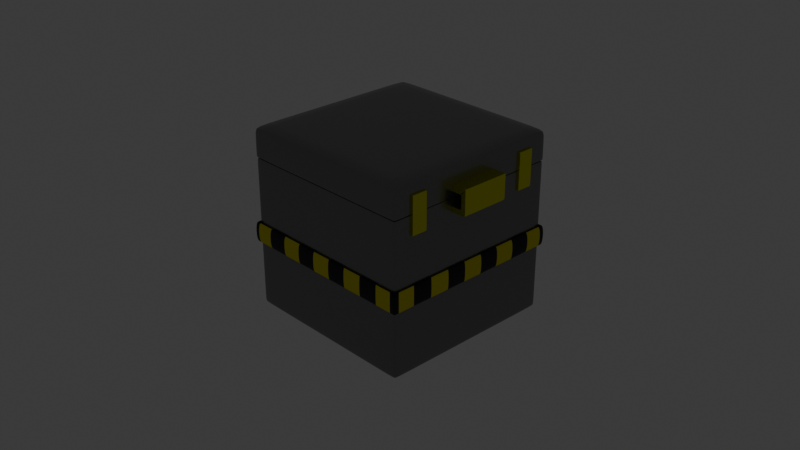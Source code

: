 # Source: scatola.blend  (saved by Blender 4.0.36; exported with 4.5.12 LTS)
import bpy
from mathutils import Matrix  # noqa: F401  (used for matrix-valued properties, if any)

bpy.ops.wm.read_factory_settings(use_empty=True)
scene = bpy.context.scene
scene.name = 'Scene'

# ---- collections
col_roba = bpy.data.collections.new('roba'); scene.collection.children.link(col_roba)
col_low = bpy.data.collections.new('_low'); scene.collection.children.link(col_low)
col_high = bpy.data.collections.new('_high'); scene.collection.children.link(col_high)

# ---- materials (node trees are filled in below, after node groups)
mat_material_001 = bpy.data.materials.new('Material.001')
mat_material_001.use_transparent_shadow = False
mat_material = bpy.data.materials.new('Material')
mat_material.use_transparent_shadow = False
mat_material_002 = bpy.data.materials.new('Material.002')
mat_material_002.use_transparent_shadow = False
mat_material_003 = bpy.data.materials.new('Material.003')
mat_material_003.use_transparent_shadow = False

# ---- node groups
ng_auto_smooth = bpy.data.node_groups.new('Auto Smooth', 'GeometryNodeTree')
_s = ng_auto_smooth.interface.new_socket(name='Geometry', in_out='OUTPUT', socket_type='NodeSocketGeometry')
_s = ng_auto_smooth.interface.new_socket(name='Geometry', in_out='INPUT', socket_type='NodeSocketGeometry')
_s = ng_auto_smooth.interface.new_socket(name='Angle', in_out='INPUT', socket_type='NodeSocketFloat')
_s.subtype = 'ANGLE'
_s.min_value = 0.0
_s.max_value = 3.142
ng_auto_smooth.is_modifier = True
_N = ng_auto_smooth.nodes; _L = ng_auto_smooth.links
n0 = _N.new('NodeGroupOutput'); n0.name = 'Group Output'; n0.location = (480, -100)
n1 = _N.new('NodeGroupInput'); n1.name = 'Group Input'; n1.location = (-420, -300)
n2 = _N.new('NodeGroupInput'); n2.name = 'Group Input.001'; n2.location = (-60, -100)
n3 = _N.new('GeometryNodeSetShadeSmooth'); n3.name = 'Set Shade Smooth'; n3.location = (120, -100)
n3.domain = 'EDGE'
n4 = _N.new('GeometryNodeSetShadeSmooth'); n4.name = 'Set Shade Smooth.001'; n4.location = (300, -100)
n5 = _N.new('GeometryNodeInputMeshEdgeAngle'); n5.name = 'Edge Angle'; n5.location = (-420, -220)
n6 = _N.new('GeometryNodeInputEdgeSmooth'); n6.name = 'Is Edge Smooth'; n6.location = (-60, -160)
n7 = _N.new('GeometryNodeInputShadeSmooth'); n7.name = 'Is Face Smooth'; n7.location = (-240, -340)
n8 = _N.new('FunctionNodeBooleanMath'); n8.name = 'Boolean Math'; n8.location = (-60, -220)
n9 = _N.new('FunctionNodeCompare'); n9.name = 'Compare'; n9.location = (-240, -180)
n9.operation = 'LESS_EQUAL'
_L.new(n5.outputs[0], n9.inputs[0])
_L.new(n4.outputs[0], n0.inputs[0])
_L.new(n1.outputs[1], n9.inputs[1])
_L.new(n9.outputs[0], n8.inputs[0])
_L.new(n7.outputs[0], n8.inputs[1])
_L.new(n2.outputs[0], n3.inputs[0])
_L.new(n6.outputs[0], n3.inputs[1])
_L.new(n3.outputs[0], n4.inputs[0])
_L.new(n8.outputs[0], n3.inputs[2])
n0.is_active_output = True

# ---- material node trees
mat_material_001.use_nodes = True; mat_material_001.node_tree.nodes.clear()
_N = mat_material_001.node_tree.nodes; _L = mat_material_001.node_tree.links
n0 = _N.new('ShaderNodeBsdfPrincipled'); n0.name = 'Principled BSDF'; n0.location = (10, 300)
n0.inputs[0].default_value = (0.7708, 0.8004, 0.0, 1.0)
n0.inputs[1].default_value = 0.9134
n0.inputs[2].default_value = 0.05118
n0.inputs[3].default_value = 1.45
n1 = _N.new('ShaderNodeOutputMaterial'); n1.name = 'Material Output'; n1.location = (300, 300)
_L.new(n0.outputs[0], n1.inputs[0])
n1.is_active_output = True
mat_material.use_nodes = True; mat_material.node_tree.nodes.clear()
_N = mat_material.node_tree.nodes; _L = mat_material.node_tree.links
n0 = _N.new('ShaderNodeBsdfPrincipled'); n0.name = 'Principled BSDF'; n0.location = (10, 300)
n0.inputs[0].default_value = (0.2527, 0.2527, 0.2527, 1.0)
n0.inputs[1].default_value = 0.7244
n0.inputs[2].default_value = 0.2323
n0.inputs[3].default_value = 1.45
n1 = _N.new('ShaderNodeOutputMaterial'); n1.name = 'Material Output'; n1.location = (300, 300)
_L.new(n0.outputs[0], n1.inputs[0])
n1.is_active_output = True
mat_material_002.use_nodes = True; mat_material_002.node_tree.nodes.clear()
_N = mat_material_002.node_tree.nodes; _L = mat_material_002.node_tree.links
n0 = _N.new('ShaderNodeBsdfPrincipled'); n0.name = 'Principled BSDF'; n0.location = (10, 300)
n0.inputs[0].default_value = (0.0, 0.0, 0.0, 1.0)
n0.inputs[3].default_value = 1.45
n1 = _N.new('ShaderNodeOutputMaterial'); n1.name = 'Material Output'; n1.location = (300, 300)
_L.new(n0.outputs[0], n1.inputs[0])
n1.is_active_output = True
mat_material_003.use_nodes = True; mat_material_003.node_tree.nodes.clear()
_N = mat_material_003.node_tree.nodes; _L = mat_material_003.node_tree.links
n0 = _N.new('ShaderNodeBsdfPrincipled'); n0.name = 'Principled BSDF'; n0.location = (10, 300)
n0.inputs[0].default_value = (0.8003, 0.7509, 0.0, 1.0)
n0.inputs[2].default_value = 1.0
n0.inputs[3].default_value = 1.45
n1 = _N.new('ShaderNodeOutputMaterial'); n1.name = 'Material Output'; n1.location = (300, 300)
_L.new(n0.outputs[0], n1.inputs[0])
n1.is_active_output = True

# ---- world
world_world = bpy.data.worlds.new('World'); scene.world = world_world
world_world.use_nodes = True; world_world.node_tree.nodes.clear()
_N = world_world.node_tree.nodes; _L = world_world.node_tree.links
n0 = _N.new('ShaderNodeOutputWorld'); n0.name = 'World Output'; n0.location = (300, 300)
n1 = _N.new('ShaderNodeBackground'); n1.name = 'Background'; n1.location = (10, 300)
n1.inputs[0].default_value = (0.05088, 0.05088, 0.05088, 1.0)
_L.new(n1.outputs[0], n0.inputs[0])
n0.is_active_output = True
world_world.color = (0.05088, 0.05088, 0.05088)
world_world.use_sun_shadow = False
world_world.sun_shadow_jitter_overblur = 0.0

# ---- cameras
cam_camera = bpy.data.cameras.new('Camera')
cam_camera.clip_end = 100.0
cam_camera.ortho_scale = 7.314

# ---- lights
light_light = bpy.data.lights.new('Light', 'POINT')
light_light.transmission_factor = 0.0
light_light.use_soft_falloff = False
light_light.energy = 1000.0
light_light.shadow_soft_size = 0.1
light_light.shadow_maximum_resolution = 0.006
light_light.use_absolute_resolution = True

# ---- meshes
me_cube_003 = bpy.data.meshes.new('Cube.003')
me_cube_003.from_pydata([(-1.0, -1.0, -1.0), (-1.0, -1.0, 1.0), (-1.0, 1.0, -1.0), (-1.0, 1.0, 1.0), (1.0, -1.0, -1.0), (1.0, -1.0, 1.0), (1.0, 1.0, -1.0), (1.0, 1.0, 1.0), (1.578, 1.0, 1.0), (1.578, 1.0, -1.0), (1.578, -1.0, -1.0), (1.578, -1.0, 1.0), (1.0, -1.0, -6.89), (1.0, 1.0, -6.89), (1.578, -1.0, -6.89), (1.578, 1.0, -6.89), (1.578, -1.0, -5.148), (1.578, 1.0, -5.148), (1.0, 1.0, -5.148), (1.0, -1.0, -5.148), (-0.1015, -1.0, -6.89), (-0.1015, 1.0, -6.89), (-0.1015, 1.0, -5.148), (-0.1015, -1.0, -5.148)], [], [(0, 1, 3, 2), (2, 3, 7, 6), (5, 4, 10, 11), (4, 5, 1, 0), (2, 6, 4, 0), (7, 3, 1, 5), (9, 8, 11, 10), (17, 16, 14, 15), (7, 5, 11, 8), (6, 7, 8, 9), (12, 13, 15, 14), (18, 13, 21, 22), (18, 17, 15, 13), (16, 19, 12, 14), (10, 4, 19, 16), (6, 9, 17, 18), (4, 6, 18, 19), (9, 10, 16, 17), (23, 22, 21, 20), (13, 12, 20, 21), (12, 19, 23, 20), (19, 18, 22, 23)])
_uv = me_cube_003.uv_layers.new(name='UVMap')
_uv.uv.foreach_set('vector', [0.375, 0.0, 0.625, 0.0, 0.625, 0.25, 0.375, 0.25, 0.375, 0.25, 0.625, 0.25, 0.625, 0.5, 0.375, 0.5, 0.625, 0.75, 0.375, 0.75, 0.375, 0.75, 0.625, 0.75, 0.375, 0.75, 0.625, 0.75, 0.625, 1.0, 0.375, 1.0, 0.125, 0.5, 0.375, 0.5, 0.375, 0.75, 0.125, 0.75, 0.625, 0.5, 0.875, 0.5, 0.875, 0.75, 0.625, 0.75, 0.375, 0.5, 0.625, 0.5, 0.625, 0.75, 0.375, 0.75, 0.375, 0.5, 0.375, 0.75, 0.375, 0.75, 0.375, 0.5, 0.625, 0.5, 0.625, 0.75, 0.625, 0.75, 0.625, 0.5, 0.375, 0.5, 0.625, 0.5, 0.625, 0.5, 0.375, 0.5, 0.375, 0.75, 0.375, 0.5, 0.375, 0.5, 0.375, 0.75, 0.375, 0.5, 0.375, 0.5, 0.375, 0.5, 0.375, 0.5, 0.375, 0.5, 0.375, 0.5, 0.375, 0.5, 0.375, 0.5, 0.375, 0.75, 0.375, 0.75, 0.375, 0.75, 0.375, 0.75, 0.375, 0.75, 0.375, 0.75, 0.375, 0.75, 0.375, 0.75, 0.375, 0.5, 0.375, 0.5, 0.375, 0.5, 0.375, 0.5, 0.375, 0.75, 0.375, 0.5, 0.375, 0.5, 0.375, 0.75, 0.375, 0.5, 0.375, 0.75, 0.375, 0.75, 0.375, 0.5, 0.375, 0.75, 0.375, 0.5, 0.375, 0.5, 0.375, 0.75, 0.375, 0.5, 0.375, 0.75, 0.375, 0.75, 0.375, 0.5, 0.375, 0.75, 0.375, 0.75, 0.375, 0.75, 0.375, 0.75, 0.375, 0.75, 0.375, 0.5, 0.375, 0.5, 0.375, 0.75])
me_cube_003.update()
me_plane = bpy.data.meshes.new('Plane')
me_plane.from_pydata([(-1.0, -1.0, 0.0), (1.0, -1.0, 0.0), (-1.0, 1.0, 0.0), (1.0, 1.0, 0.0)], [], [(0, 1, 3, 2)])
_uv = me_plane.uv_layers.new(name='UVMap')
_uv.uv.foreach_set('vector', [0.0, 0.0, 1.0, 0.0, 1.0, 1.0, 0.0, 1.0])
me_plane.update()
me_cube_004 = bpy.data.meshes.new('Cube.004')
me_cube_004.from_pydata([(-1.0, 1.0, -0.04339), (1.0, 1.0, -0.04339), (1.0, -1.0, -0.04339), (-1.0, -1.0, -0.04339), (-1.0, 1.0, -0.2715), (1.0, 1.0, -0.2715), (1.0, -1.0, -0.2715), (-1.0, -1.0, -0.2715)], [], [(7, 3, 0, 4), (4, 0, 1, 5), (5, 1, 2, 6), (6, 2, 3, 7)])
_uv = me_cube_004.uv_layers.new(name='UVMap')
_uv.uv.foreach_set('vector', [0.4661, 0.0, 0.4946, 0.0, 0.4946, 0.25, 0.4661, 0.25, 0.4661, 0.25, 0.4946, 0.25, 0.4946, 0.5, 0.4661, 0.5, 0.4661, 0.5, 0.4946, 0.5, 0.4946, 0.75, 0.4661, 0.75, 0.4661, 0.75, 0.4946, 0.75, 0.4946, 1.0, 0.4661, 1.0])
me_cube_004.update()
me_cube_001 = bpy.data.meshes.new('Cube.001')
me_cube_001.from_pydata([(-1.0, -1.0, -1.0), (-1.0, 1.0, -1.0), (1.0, -1.0, -1.0), (1.0, 1.0, -1.0), (-1.0, -1.0, 0.6573), (-1.0, 1.0, 0.6573), (1.0, 1.0, 0.6573), (1.0, -1.0, 0.6573), (-1.0, 1.0, -0.04339), (1.0, 1.0, -0.04339), (1.0, -1.0, -0.04339), (-1.0, -1.0, -0.04339), (-1.0, 1.0, -0.2715), (1.0, 1.0, -0.2715), (1.0, -1.0, -0.2715), (-1.0, -1.0, -0.2715)], [], [(1, 3, 2, 0), (10, 7, 4, 11), (9, 6, 7, 10), (8, 5, 6, 9), (11, 4, 5, 8), (2, 14, 15, 0), (3, 13, 14, 2), (1, 12, 13, 3), (0, 15, 12, 1), (11, 15, 14, 10), (10, 14, 13, 9), (9, 13, 12, 8), (8, 12, 15, 11), (7, 6, 5, 4)])
_uv = me_cube_001.uv_layers.new(name='UVMap')
_uv.uv.foreach_set('vector', [0.125, 0.5, 0.375, 0.5, 0.375, 0.75, 0.125, 0.75, 0.4946, 0.75, 0.5822, 0.75, 0.5822, 1.0, 0.4946, 1.0, 0.4946, 0.5, 0.5822, 0.5, 0.5822, 0.75, 0.4946, 0.75, 0.4946, 0.25, 0.5822, 0.25, 0.5822, 0.5, 0.4946, 0.5, 0.4946, 0.0, 0.5822, 0.0, 0.5822, 0.25, 0.4946, 0.25, 0.375, 0.75, 0.4661, 0.75, 0.4661, 1.0, 0.375, 1.0, 0.375, 0.5, 0.4661, 0.5, 0.4661, 0.75, 0.375, 0.75, 0.375, 0.25, 0.4661, 0.25, 0.4661, 0.5, 0.375, 0.5, 0.375, 0.0, 0.4661, 0.0, 0.4661, 0.25, 0.375, 0.25, 0.4946, 1.0, 0.4661, 1.0, 0.4661, 0.75, 0.4946, 0.75, 0.4946, 0.75, 0.4661, 0.75, 0.4661, 0.5, 0.4946, 0.5, 0.4946, 0.5, 0.4661, 0.5, 0.4661, 0.25, 0.4946, 0.25, 0.4946, 0.25, 0.4661, 0.25, 0.4661, 0.0, 0.4946, 1.0, 0.5822, 0.75, 0.5822, 0.5, 0.5822, 0.25, 0.5822, 0.0])
me_cube_001.update()
me_cube_002 = bpy.data.meshes.new('Cube.002')
me_cube_002.from_pydata([(-1.0, -1.0, 1.0), (-1.0, 1.0, 1.0), (1.0, -1.0, 1.0), (1.0, 1.0, 1.0), (-1.0, -1.0, 0.6573), (-1.0, 1.0, 0.6573), (1.0, 1.0, 0.6573), (1.0, -1.0, 0.6573)], [], [(4, 0, 1, 5), (5, 1, 3, 6), (6, 3, 2, 7), (7, 2, 0, 4), (3, 1, 0, 2), (7, 4, 5, 6)])
_uv = me_cube_002.uv_layers.new(name='UVMap')
_uv.uv.foreach_set('vector', [0.5822, 0.0, 0.625, 0.0, 0.625, 0.25, 0.5822, 0.25, 0.5822, 0.25, 0.625, 0.25, 0.625, 0.5, 0.5822, 0.5, 0.5822, 0.5, 0.625, 0.5, 0.625, 0.75, 0.5822, 0.75, 0.5822, 0.75, 0.625, 0.75, 0.625, 1.0, 0.5822, 1.0, 0.625, 0.5, 0.875, 0.5, 0.875, 0.75, 0.625, 0.75, 0.5822, 0.75, 0.5822, 0.0, 0.5822, 0.25, 0.5822, 0.5])
me_cube_002.update()
me_plane_001 = bpy.data.meshes.new('Plane.001')
me_plane_001.from_pydata([(-1.0, -1.0, 0.0), (1.0, -1.0, 0.0), (-1.0, 1.0, 0.0), (1.0, 1.0, 0.0), (-1.0, -1.0, -0.26), (1.0, -1.0, -0.26), (-1.0, 1.0, -0.26), (1.0, 1.0, -0.26), (-0.9515, -1.0, 0.0), (-0.9515, 1.0, 0.0), (-0.9515, -1.0, -0.26), (-0.9515, 1.0, -0.26), (0.961, -1.0, 0.0), (0.961, -1.0, -0.26), (0.961, 1.0, 0.0), (0.961, 1.0, -0.26), (-1.0, -0.932, 0.0), (1.0, -0.932, 0.0), (-1.0, -0.932, -0.26), (1.0, -0.932, -0.26), (-0.9515, -0.932, -0.26), (-0.9515, -0.932, 0.0), (0.961, -0.932, -0.26), (0.961, -0.932, 0.0), (1.0, 0.9481, 0.0), (1.0, 0.9481, -0.26), (-0.9515, 0.9481, 0.0), (0.961, 0.9481, 0.0), (-1.0, 0.9481, 0.0), (-1.0, 0.9481, -0.26), (-0.9515, 0.9481, -0.26), (0.961, 0.9481, -0.26)], [], [(27, 24, 3, 14), (31, 15, 7, 25), (28, 2, 6, 29), (8, 0, 4, 10), (17, 1, 5, 19), (14, 3, 7, 15), (2, 9, 11, 6), (12, 8, 10, 13), (29, 6, 11, 30), (28, 26, 9, 2), (1, 12, 13, 5), (9, 14, 15, 11), (30, 11, 15, 31), (26, 27, 14, 9), (8, 12, 23, 21), (10, 20, 22, 13), (0, 8, 21, 16), (4, 18, 20, 10), (24, 17, 19, 25), (0, 16, 18, 4), (13, 22, 19, 5), (12, 1, 17, 23), (3, 24, 25, 7), (21, 23, 27, 26), (20, 30, 31, 22), (16, 21, 26, 28), (18, 29, 30, 20), (16, 28, 29, 18), (22, 31, 25, 19), (23, 17, 24, 27)])
me_plane_001.polygons.foreach_set('use_smooth', [True] * 30)
_uv = me_plane_001.uv_layers.new(name='UVMap')
_uv.uv.foreach_set('vector', [0.9805, 0.974, 1.0, 0.974, 1.0, 1.0, 0.9805, 1.0, 0.9805, 0.974, 0.9805, 1.0, 1.0, 1.0, 1.0, 0.974, 0.0, 0.974, 0.0, 1.0, 0.0, 1.0, 0.0, 0.974, 0.02426, 0.0, 0.0, 0.0, 0.0, 0.0, 0.02426, 0.0, 1.0, 0.03398, 1.0, 0.0, 1.0, 0.0, 1.0, 0.03398, 0.9805, 1.0, 1.0, 1.0, 1.0, 1.0, 0.9805, 1.0, 0.0, 1.0, 0.02426, 1.0, 0.02426, 1.0, 0.0, 1.0, 0.9805, 0.0, 0.02426, 0.0, 0.02426, 0.0, 0.9805, 0.0, 0.0, 0.974, 0.0, 1.0, 0.02426, 1.0, 0.02426, 0.974, 0.0, 0.974, 0.02426, 0.974, 0.02426, 1.0, 0.0, 1.0, 1.0, 0.0, 0.9805, 0.0, 0.9805, 0.0, 1.0, 0.0, 0.02426, 1.0, 0.9805, 1.0, 0.9805, 1.0, 0.02426, 1.0, 0.02426, 0.974, 0.02426, 1.0, 0.9805, 1.0, 0.9805, 0.974, 0.02426, 0.974, 0.9805, 0.974, 0.9805, 1.0, 0.02426, 1.0, 0.02426, 0.0, 0.9805, 0.0, 0.9805, 0.03398, 0.02426, 0.03398, 0.02426, 0.0, 0.02426, 0.03398, 0.9805, 0.03398, 0.9805, 0.0, 0.0, 0.0, 0.02426, 0.0, 0.02426, 0.03398, 0.0, 0.03398, 0.0, 0.0, 0.0, 0.03398, 0.02426, 0.03398, 0.02426, 0.0, 1.0, 0.974, 1.0, 0.03398, 1.0, 0.03398, 1.0, 0.974, 0.0, 0.0, 0.0, 0.03398, 0.0, 0.03398, 0.0, 0.0, 0.9805, 0.0, 0.9805, 0.03398, 1.0, 0.03398, 1.0, 0.0, 0.9805, 0.0, 1.0, 0.0, 1.0, 0.03398, 0.9805, 0.03398, 1.0, 1.0, 1.0, 0.974, 1.0, 0.974, 1.0, 1.0, 0.02426, 0.03398, 0.9805, 0.03398, 0.9805, 0.974, 0.02426, 0.974, 0.02426, 0.03398, 0.02426, 0.974, 0.9805, 0.974, 0.9805, 0.03398, 0.0, 0.03398, 0.02426, 0.03398, 0.02426, 0.974, 0.0, 0.974, 0.0, 0.03398, 0.0, 0.974, 0.02426, 0.974, 0.02426, 0.03398, 0.0, 0.03398, 0.0, 0.974, 0.0, 0.974, 0.0, 0.03398, 0.9805, 0.03398, 0.9805, 0.974, 1.0, 0.974, 1.0, 0.03398, 0.9805, 0.03398, 1.0, 0.03398, 1.0, 0.974, 0.9805, 0.974])
me_plane_001.materials.append(mat_material_001)
me_plane_001.update()
me_cube_009 = bpy.data.meshes.new('Cube.009')
me_cube_009.from_pydata([(-1.0, -1.0, -1.0), (-1.0, 1.0, -1.0), (1.0, -1.0, -1.0), (1.0, 1.0, -1.0), (-1.0, -1.0, 0.6573), (-1.0, 1.0, 0.6573), (1.0, 1.0, 0.6573), (1.0, -1.0, 0.6573), (-1.0, 1.0, -0.04339), (1.0, 1.0, -0.04339), (1.0, -1.0, -0.04339), (-1.0, -1.0, -0.04339), (-1.0, 1.0, -0.2715), (1.0, 1.0, -0.2715), (1.0, -1.0, -0.2715), (-1.0, -1.0, -0.2715), (-1.0, -0.9451, -1.0), (1.0, -0.9451, -1.0), (1.0, -0.9451, 0.6573), (-1.0, -0.9451, 0.6573), (-1.0, -0.9451, -0.04339), (1.0, -0.9451, -0.04339), (1.0, -0.9451, -0.2715), (-1.0, -0.9451, -0.2715), (1.0, 0.9666, -1.0), (-1.0, 0.9666, 0.6573), (-1.0, 0.9666, -0.04339), (-1.0, 0.9666, -0.2715), (-1.0, 0.9666, -1.0), (1.0, 0.9666, 0.6573), (1.0, 0.9666, -0.04339), (1.0, 0.9666, -0.2715), (0.9526, 1.0, -1.0), (0.9526, -1.0, -1.0), (0.9526, -1.0, 0.6573), (0.9526, 1.0, 0.6573), (0.9526, 1.0, -0.04339), (0.9526, -1.0, -0.04339), (0.9526, -1.0, -0.2715), (0.9526, 1.0, -0.2715), (0.9526, -0.9451, 0.6573), (0.9526, -0.9451, -1.0), (0.9526, 0.9666, -1.0), (0.9526, 0.9666, 0.6573), (-0.9571, 1.0, -1.0), (-0.9571, -1.0, 0.6573), (-0.9571, -1.0, -0.04339), (-0.9571, -1.0, -0.2715), (-0.9571, -0.9451, 0.6573), (-0.9571, -0.9451, -1.0), (-0.9571, 0.9666, -1.0), (-0.9571, 0.9666, 0.6573), (-0.9571, -1.0, -1.0), (-0.9571, 1.0, 0.6573), (-0.9571, 1.0, -0.04339), (-0.9571, 1.0, -0.2715), (-1.0, 1.0, -0.9185), (1.0, 1.0, -0.9185), (1.0, -1.0, -0.9185), (-1.0, -1.0, -0.9185), (-1.0, -0.9451, -0.9185), (1.0, -0.9451, -0.9185), (1.0, 0.9666, -0.9185), (-1.0, 0.9666, -0.9185), (0.9526, 1.0, -0.9185), (0.9526, -1.0, -0.9185), (-0.9571, 1.0, -0.9185), (-0.9571, -1.0, -0.9185), (-1.0, -1.0, 0.6256), (-1.0, 1.0, 0.6256), (1.0, 1.0, 0.6256), (1.0, -1.0, 0.6256), (-1.0, -0.9451, 0.6256), (1.0, -0.9451, 0.6256), (1.0, 0.9666, 0.6256), (-1.0, 0.9666, 0.6256), (0.9526, 1.0, 0.6256), (0.9526, -1.0, 0.6256), (-0.9571, 1.0, 0.6256), (-0.9571, -1.0, 0.6256)], [], [(41, 17, 2, 33), (79, 45, 4, 68), (73, 18, 7, 71), (76, 35, 6, 70), (75, 25, 5, 69), (67, 47, 15, 59), (61, 22, 14, 58), (64, 39, 13, 57), (63, 27, 12, 56), (37, 38, 14, 10), (30, 31, 13, 9), (54, 55, 12, 8), (20, 23, 15, 11), (51, 53, 5, 25), (45, 48, 19, 4), (26, 27, 23, 20), (10, 14, 22, 21), (59, 15, 23, 60), (62, 31, 22, 61), (68, 4, 19, 72), (74, 29, 18, 73), (42, 24, 17, 41), (32, 3, 24, 42), (70, 6, 29, 74), (57, 13, 31, 62), (8, 12, 27, 26), (48, 51, 25, 19), (21, 22, 31, 30), (60, 23, 27, 63), (72, 19, 25, 75), (18, 29, 43, 40), (44, 32, 42, 50), (50, 42, 41, 49), (7, 18, 40, 34), (29, 6, 35, 43), (9, 13, 39, 36), (46, 47, 38, 37), (66, 55, 39, 64), (58, 14, 38, 65), (78, 53, 35, 76), (71, 7, 34, 77), (49, 41, 33, 52), (16, 49, 52, 0), (69, 5, 53, 78), (56, 12, 55, 66), (11, 15, 47, 46), (28, 50, 49, 16), (1, 44, 50, 28), (40, 43, 51, 48), (34, 40, 48, 45), (43, 35, 53, 51), (36, 39, 55, 54), (65, 38, 47, 67), (77, 34, 45, 79), (33, 65, 67, 52), (1, 56, 66, 44), (2, 58, 65, 33), (44, 66, 64, 32), (16, 60, 63, 28), (3, 57, 62, 24), (24, 62, 61, 17), (0, 59, 60, 16), (28, 63, 56, 1), (32, 64, 57, 3), (17, 61, 58, 2), (52, 67, 59, 0), (37, 77, 79, 46), (8, 69, 78, 54), (10, 71, 77, 37), (54, 78, 76, 36), (20, 72, 75, 26), (9, 70, 74, 30), (30, 74, 73, 21), (11, 68, 72, 20), (26, 75, 69, 8), (36, 76, 70, 9), (21, 73, 71, 10), (46, 79, 68, 11)])
me_cube_009.polygons.foreach_set('use_smooth', [True] * 78)
_uv = me_cube_009.uv_layers.new(name='UVMap')
_uv.uv.foreach_set('vector', [0.3691, 0.7431, 0.375, 0.7431, 0.375, 0.75, 0.3691, 0.75, 0.5782, 0.9946, 0.5822, 0.9946, 0.5822, 1.0, 0.5782, 1.0, 0.5782, 0.7431, 0.5822, 0.7431, 0.5822, 0.75, 0.5782, 0.75, 0.5782, 0.4941, 0.5822, 0.4941, 0.5822, 0.5, 0.5782, 0.5, 0.5782, 0.2458, 0.5822, 0.2458, 0.5822, 0.25, 0.5782, 0.25, 0.3852, 0.9946, 0.4661, 0.9946, 0.4661, 1.0, 0.3852, 1.0, 0.3852, 0.7431, 0.4661, 0.7431, 0.4661, 0.75, 0.3852, 0.75, 0.3852, 0.4941, 0.4661, 0.4941, 0.4661, 0.5, 0.3852, 0.5, 0.3852, 0.2458, 0.4661, 0.2458, 0.4661, 0.25, 0.3852, 0.25, 0.4946, 0.7559, 0.4661, 0.7559, 0.4661, 0.75, 0.4946, 0.75, 0.4946, 0.5042, 0.4661, 0.5042, 0.4661, 0.5, 0.4946, 0.5, 0.4946, 0.2554, 0.4661, 0.2554, 0.4661, 0.25, 0.4946, 0.25, 0.4946, 0.9794, 0.4661, 0.006865, 0.4661, 0.0, 0.4946, 1.0, 0.5822, 0.2514, 0.5822, 0.2554, 0.5822, 0.25, 0.5822, 0.2458, 0.5822, 0.0161, 0.5822, 0.02267, 0.5822, 0.006865, 0.5822, 0.0, 0.4946, 0.2625, 0.4661, 0.2458, 0.4661, 0.006865, 0.4946, 0.9794, 0.4946, 0.75, 0.4661, 0.75, 0.4661, 0.7431, 0.4946, 0.7431, 0.3852, 0.0, 0.4661, 0.0, 0.4661, 0.006865, 0.3852, 0.006865, 0.3852, 0.5042, 0.4661, 0.5042, 0.4661, 0.7431, 0.3852, 0.7431, 0.5782, 0.0, 0.5822, 0.0, 0.5822, 0.006865, 0.5782, 0.006865, 0.5782, 0.5042, 0.5822, 0.5042, 0.5822, 0.7431, 0.5782, 0.7431, 0.3691, 0.5042, 0.375, 0.5042, 0.375, 0.7431, 0.3691, 0.7431, 0.3691, 0.5, 0.375, 0.5, 0.375, 0.5042, 0.3691, 0.5042, 0.5782, 0.5, 0.5822, 0.5, 0.5822, 0.5042, 0.5782, 0.5042, 0.3852, 0.5, 0.4661, 0.5, 0.4661, 0.5042, 0.3852, 0.5042, 0.4946, 0.25, 0.4661, 0.25, 0.4661, 0.2458, 0.4946, 0.2625, 0.5822, 0.02267, 0.5822, 0.2514, 0.5822, 0.2458, 0.5822, 0.006865, 0.4946, 0.7431, 0.4661, 0.7431, 0.4661, 0.5042, 0.4946, 0.5042, 0.3852, 0.006865, 0.4661, 0.006865, 0.4661, 0.2458, 0.3852, 0.2458, 0.5782, 0.006865, 0.5822, 0.006865, 0.5822, 0.2458, 0.5782, 0.2458, 0.5822, 0.7431, 0.5822, 0.5042, 0.5822, 0.4981, 0.5822, 0.7257, 0.1304, 0.5, 0.3691, 0.5, 0.3691, 0.5042, 0.1304, 0.5042, 0.1304, 0.5042, 0.3691, 0.5042, 0.3691, 0.7431, 0.1304, 0.7431, 0.5822, 0.75, 0.5822, 0.7431, 0.5822, 0.7257, 0.5822, 0.7322, 0.5822, 0.5042, 0.5822, 0.5, 0.5822, 0.4941, 0.5822, 0.4981, 0.4946, 0.5, 0.4661, 0.5, 0.4661, 0.4941, 0.4946, 0.4941, 0.4946, 0.9946, 0.4661, 0.9946, 0.4661, 0.7559, 0.4946, 0.7559, 0.3852, 0.2554, 0.4661, 0.2554, 0.4661, 0.4941, 0.3852, 0.4941, 0.3852, 0.75, 0.4661, 0.75, 0.4661, 0.7559, 0.3852, 0.7559, 0.5782, 0.2554, 0.5822, 0.2554, 0.5822, 0.4941, 0.5782, 0.4941, 0.5782, 0.75, 0.5822, 0.75, 0.5822, 0.7559, 0.5782, 0.7559, 0.1304, 0.7431, 0.3691, 0.7431, 0.3691, 0.75, 0.1304, 0.75, 0.125, 0.7431, 0.1304, 0.7431, 0.1304, 0.75, 0.125, 0.75, 0.5782, 0.25, 0.5822, 0.25, 0.5822, 0.2554, 0.5782, 0.2554, 0.3852, 0.25, 0.4661, 0.25, 0.4661, 0.2554, 0.3852, 0.2554, 0.4946, 1.0, 0.4661, 1.0, 0.4661, 0.9946, 0.4946, 0.9946, 0.125, 0.5042, 0.1304, 0.5042, 0.1304, 0.7431, 0.125, 0.7431, 0.125, 0.5, 0.1304, 0.5, 0.1304, 0.5042, 0.125, 0.5042, 0.5822, 0.7257, 0.5822, 0.4981, 0.5822, 0.2514, 0.5822, 0.02267, 0.5822, 0.7322, 0.5822, 0.7257, 0.5822, 0.02267, 0.5822, 0.0161, 0.5822, 0.4981, 0.5822, 0.4941, 0.5822, 0.2554, 0.5822, 0.2514, 0.4946, 0.4941, 0.4661, 0.4941, 0.4661, 0.2554, 0.4946, 0.2554, 0.3852, 0.7559, 0.4661, 0.7559, 0.4661, 0.9946, 0.3852, 0.9946, 0.5782, 0.7559, 0.5822, 0.7559, 0.5822, 0.9946, 0.5782, 0.9946, 0.375, 0.7559, 0.3852, 0.7559, 0.3852, 0.9946, 0.375, 0.9946, 0.375, 0.25, 0.3852, 0.25, 0.3852, 0.2554, 0.375, 0.2554, 0.375, 0.75, 0.3852, 0.75, 0.3852, 0.7559, 0.375, 0.7559, 0.375, 0.2554, 0.3852, 0.2554, 0.3852, 0.4941, 0.375, 0.4941, 0.375, 0.006865, 0.3852, 0.006865, 0.3852, 0.2458, 0.375, 0.2458, 0.375, 0.5, 0.3852, 0.5, 0.3852, 0.5042, 0.375, 0.5042, 0.375, 0.5042, 0.3852, 0.5042, 0.3852, 0.7431, 0.375, 0.7431, 0.375, 0.0, 0.3852, 0.0, 0.3852, 0.006865, 0.375, 0.006865, 0.375, 0.2458, 0.3852, 0.2458, 0.3852, 0.25, 0.375, 0.25, 0.375, 0.4941, 0.3852, 0.4941, 0.3852, 0.5, 0.375, 0.5, 0.375, 0.7431, 0.3852, 0.7431, 0.3852, 0.75, 0.375, 0.75, 0.375, 0.9946, 0.3852, 0.9946, 0.3852, 1.0, 0.375, 1.0, 0.4946, 0.7559, 0.5782, 0.7559, 0.5782, 0.9946, 0.4946, 0.9946, 0.4946, 0.25, 0.5782, 0.25, 0.5782, 0.2554, 0.4946, 0.2554, 0.4946, 0.75, 0.5782, 0.75, 0.5782, 0.7559, 0.4946, 0.7559, 0.4946, 0.2554, 0.5782, 0.2554, 0.5782, 0.4941, 0.4946, 0.4941, 0.4946, 0.006865, 0.5782, 0.006865, 0.5782, 0.2458, 0.4946, 0.2458, 0.4946, 0.5, 0.5782, 0.5, 0.5782, 0.5042, 0.4946, 0.5042, 0.4946, 0.5042, 0.5782, 0.5042, 0.5782, 0.7431, 0.4946, 0.7431, 0.4946, 0.0, 0.5782, 0.0, 0.5782, 0.006865, 0.4946, 0.006865, 0.4946, 0.2458, 0.5782, 0.2458, 0.5782, 0.25, 0.4946, 0.25, 0.4946, 0.4941, 0.5782, 0.4941, 0.5782, 0.5, 0.4946, 0.5, 0.4946, 0.7431, 0.5782, 0.7431, 0.5782, 0.75, 0.4946, 0.75, 0.4946, 0.9946, 0.5782, 0.9946, 0.5782, 1.0, 0.4946, 1.0])
me_cube_009.materials.append(mat_material)
me_cube_009.update()
me_cube_008 = bpy.data.meshes.new('Cube.008')
me_cube_008.from_pydata([(-1.0, -1.0, 1.0), (-1.0, 1.0, 1.0), (1.0, -1.0, 1.0), (1.0, 1.0, 1.0), (-1.0, -1.0, 0.6573), (-1.0, 1.0, 0.6573), (1.0, 1.0, 0.6573), (1.0, -1.0, 0.6573), (-1.0, -0.9752, 1.0), (1.0, -0.9752, 1.0), (1.0, -0.9752, 0.6573), (-1.0, -0.9752, 0.6573), (-1.0, 0.9828, 1.0), (-1.0, 0.9828, 0.6573), (1.0, 0.9828, 1.0), (1.0, 0.9828, 0.6573), (0.9754, 1.0, 1.0), (0.9754, -1.0, 1.0), (0.9754, -1.0, 0.6573), (0.9754, 1.0, 0.6573), (0.9754, -0.9752, 0.6573), (0.9754, -0.9752, 1.0), (0.9754, 0.9828, 1.0), (0.9754, 0.9828, 0.6573), (-0.9786, -1.0, 1.0), (-0.9786, -1.0, 0.6573), (-0.9786, 1.0, 1.0), (-0.9786, 1.0, 0.6573), (-0.9786, -0.9752, 0.6573), (-0.9786, -0.9752, 1.0), (-0.9786, 0.9828, 1.0), (-0.9786, 0.9828, 0.6573), (-1.0, -1.0, 0.6908), (-1.0, 1.0, 0.6908), (1.0, 1.0, 0.6908), (1.0, -1.0, 0.6908), (1.0, -0.9752, 0.6908), (-1.0, -0.9752, 0.6908), (1.0, 0.9828, 0.6908), (-1.0, 0.9828, 0.6908), (0.9754, -1.0, 0.6908), (0.9754, 1.0, 0.6908), (-0.9786, 1.0, 0.6908), (-0.9786, -1.0, 0.6908)], [], [(39, 12, 1, 33), (41, 16, 3, 34), (36, 9, 2, 35), (43, 24, 0, 32), (29, 8, 0, 24), (31, 13, 5, 27), (25, 4, 11, 28), (30, 12, 8, 29), (38, 14, 9, 36), (32, 0, 8, 37), (34, 3, 14, 38), (26, 1, 12, 30), (28, 11, 13, 31), (37, 8, 12, 39), (10, 20, 23, 15), (3, 16, 22, 14), (14, 22, 21, 9), (7, 18, 20, 10), (15, 23, 19, 6), (9, 21, 17, 2), (35, 2, 17, 40), (42, 26, 16, 41), (33, 1, 26, 42), (20, 28, 31, 23), (16, 26, 30, 22), (22, 30, 29, 21), (18, 25, 28, 20), (23, 31, 27, 19), (21, 29, 24, 17), (40, 17, 24, 43), (18, 40, 43, 25), (5, 33, 42, 27), (27, 42, 41, 19), (7, 35, 40, 18), (11, 37, 39, 13), (6, 34, 38, 15), (4, 32, 37, 11), (15, 38, 36, 10), (25, 43, 32, 4), (10, 36, 35, 7), (19, 41, 34, 6), (13, 39, 33, 5)])
me_cube_008.polygons.foreach_set('use_smooth', [True] * 42)
_uv = me_cube_008.uv_layers.new(name='UVMap')
_uv.uv.foreach_set('vector', [0.5864, 0.2478, 0.625, 0.2478, 0.625, 0.25, 0.5864, 0.25, 0.5864, 0.4969, 0.625, 0.4969, 0.625, 0.5, 0.5864, 0.5, 0.5864, 0.7469, 0.625, 0.7469, 0.625, 0.75, 0.5864, 0.75, 0.5864, 0.9973, 0.625, 0.9973, 0.625, 1.0, 0.5864, 1.0, 0.8723, 0.7469, 0.875, 0.7469, 0.875, 0.75, 0.8723, 0.75, 0.5822, 0.2506, 0.5822, 0.2478, 0.5822, 0.25, 0.5822, 0.2527, 0.5822, 0.008024, 0.5822, 0.0, 0.5822, 0.003099, 0.5822, 0.01106, 0.8723, 0.5022, 0.875, 0.5022, 0.875, 0.7469, 0.8723, 0.7469, 0.5864, 0.5022, 0.625, 0.5022, 0.625, 0.7469, 0.5864, 0.7469, 0.5864, 0.0, 0.625, 0.0, 0.625, 0.003099, 0.5864, 0.003099, 0.5864, 0.5, 0.625, 0.5, 0.625, 0.5022, 0.5864, 0.5022, 0.8723, 0.5, 0.875, 0.5, 0.875, 0.5022, 0.8723, 0.5022, 0.5822, 0.01106, 0.5822, 0.003099, 0.5822, 0.2478, 0.5822, 0.2506, 0.5864, 0.003099, 0.625, 0.003099, 0.625, 0.2478, 0.5864, 0.2478, 0.5822, 0.7469, 0.5822, 0.7377, 0.5822, 0.499, 0.5822, 0.5022, 0.625, 0.5, 0.6281, 0.5, 0.6281, 0.5022, 0.625, 0.5022, 0.625, 0.5022, 0.6281, 0.5022, 0.6281, 0.7469, 0.625, 0.7469, 0.5822, 0.75, 0.5822, 0.7408, 0.5822, 0.7377, 0.5822, 0.7469, 0.5822, 0.5022, 0.5822, 0.499, 0.5822, 0.4969, 0.5822, 0.5, 0.625, 0.7469, 0.6281, 0.7469, 0.6281, 0.75, 0.625, 0.75, 0.5864, 0.75, 0.625, 0.75, 0.625, 0.7531, 0.5864, 0.7531, 0.5864, 0.2527, 0.625, 0.2527, 0.625, 0.4969, 0.5864, 0.4969, 0.5864, 0.25, 0.625, 0.25, 0.625, 0.2527, 0.5864, 0.2527, 0.5822, 0.7377, 0.5822, 0.01106, 0.5822, 0.2506, 0.5822, 0.499, 0.6281, 0.5, 0.8723, 0.5, 0.8723, 0.5022, 0.6281, 0.5022, 0.6281, 0.5022, 0.8723, 0.5022, 0.8723, 0.7469, 0.6281, 0.7469, 0.5822, 0.7408, 0.5822, 0.008024, 0.5822, 0.01106, 0.5822, 0.7377, 0.5822, 0.499, 0.5822, 0.2506, 0.5822, 0.2527, 0.5822, 0.4969, 0.6281, 0.7469, 0.8723, 0.7469, 0.8723, 0.75, 0.6281, 0.75, 0.5864, 0.7531, 0.625, 0.7531, 0.625, 0.9973, 0.5864, 0.9973, 0.5822, 0.7531, 0.5864, 0.7531, 0.5864, 0.9973, 0.5822, 0.9973, 0.5822, 0.25, 0.5864, 0.25, 0.5864, 0.2527, 0.5822, 0.2527, 0.5822, 0.2527, 0.5864, 0.2527, 0.5864, 0.4969, 0.5822, 0.4969, 0.5822, 0.75, 0.5864, 0.75, 0.5864, 0.7531, 0.5822, 0.7531, 0.5822, 0.003099, 0.5864, 0.003099, 0.5864, 0.2478, 0.5822, 0.2478, 0.5822, 0.5, 0.5864, 0.5, 0.5864, 0.5022, 0.5822, 0.5022, 0.5822, 0.0, 0.5864, 0.0, 0.5864, 0.003099, 0.5822, 0.003099, 0.5822, 0.5022, 0.5864, 0.5022, 0.5864, 0.7469, 0.5822, 0.7469, 0.5822, 0.9973, 0.5864, 0.9973, 0.5864, 1.0, 0.5822, 1.0, 0.5822, 0.7469, 0.5864, 0.7469, 0.5864, 0.75, 0.5822, 0.75, 0.5822, 0.4969, 0.5864, 0.4969, 0.5864, 0.5, 0.5822, 0.5, 0.5822, 0.2478, 0.5864, 0.2478, 0.5864, 0.25, 0.5822, 0.25])
me_cube_008.materials.append(mat_material)
me_cube_008.update()
me_cube_010 = bpy.data.meshes.new('Cube.010')
me_cube_010.from_pydata([(-1.0, -1.0, -1.0), (-1.0, -1.0, 1.0), (-1.0, 1.0, -1.0), (-1.0, 1.0, 1.0), (1.0, -1.0, -1.0), (1.0, -1.0, 1.0), (1.0, 1.0, -1.0), (1.0, 1.0, 1.0), (1.578, 1.0, 1.0), (1.578, 1.0, -1.0), (1.578, -1.0, -1.0), (1.578, -1.0, 1.0), (1.0, -1.0, -6.89), (1.0, 1.0, -6.89), (1.578, -1.0, -6.89), (1.578, 1.0, -6.89), (1.578, -1.0, -5.148), (1.578, 1.0, -5.148), (1.0, 1.0, -5.148), (1.0, -1.0, -5.148), (-0.1015, -1.0, -6.89), (-0.1015, 1.0, -6.89), (-0.1015, 1.0, -5.148), (-0.1015, -1.0, -5.148), (-0.9204, 1.0, -1.0), (-0.9204, 1.0, 1.0), (-0.9204, -1.0, -1.0), (-0.9204, -1.0, 1.0), (-1.0, -1.0, 0.8606), (-1.0, 1.0, 0.8606), (1.0, 1.0, 0.8606), (1.0, -1.0, 0.8606), (1.578, 1.0, 0.8606), (1.578, -1.0, 0.8606), (-0.9204, -1.0, 0.8606), (-0.9204, 1.0, 0.8606), (-1.0, 1.0, -0.8365), (1.0, 1.0, -0.8365), (1.0, -1.0, -0.8365), (1.578, 1.0, -0.8365), (1.578, -1.0, -0.8365), (-0.9204, -1.0, -0.8365), (-0.9204, 1.0, -0.8365), (-1.0, -1.0, -0.8365), (1.578, 1.0, -1.148), (1.0, -1.0, -1.148), (1.578, -1.0, -1.148), (1.0, 1.0, -1.148), (1.578, -1.0, -4.998), (1.0, 1.0, -4.998), (1.578, 1.0, -4.998), (1.0, -1.0, -4.998), (-0.04865, 1.0, -6.89), (-0.04865, 1.0, -5.148), (-0.04865, -1.0, -6.89), (-0.04865, -1.0, -5.148), (-1.0, -0.9641, -1.0), (-1.0, -0.9641, 1.0), (1.0, -0.9641, -1.0), (1.0, -0.9641, 1.0), (1.578, -0.9641, -1.0), (1.578, -0.9641, 1.0), (1.0, -0.9641, -6.89), (1.578, -0.9641, -6.89), (1.0, -0.9641, -5.148), (1.578, -0.9641, -5.148), (-0.1015, -0.9641, -6.89), (-0.1015, -0.9641, -5.148), (-0.9204, -0.9641, 1.0), (-0.9204, -0.9641, -1.0), (1.578, -0.9641, 0.8606), (-1.0, -0.9641, 0.8606), (-1.0, -0.9641, -0.8365), (1.578, -0.9641, -0.8365), (1.578, -0.9641, -1.148), (1.0, -0.9641, -1.148), (1.578, -0.9641, -4.998), (1.0, -0.9641, -4.998), (-0.04865, -0.9641, -5.148), (-0.04865, -0.9641, -6.89), (-1.0, 0.9512, 1.0), (1.0, 0.9512, -1.0), (1.578, 0.9512, -1.0), (1.0, 0.9512, -6.89), (1.578, 0.9512, -6.89), (1.578, 0.9512, -5.148), (-0.1015, 0.9512, -6.89), (-1.0, 0.9512, 0.8606), (-1.0, 0.9512, -0.8365), (1.578, 0.9512, -1.148), (1.578, 0.9512, -4.998), (-0.04865, 0.9512, -6.89), (-1.0, 0.9512, -1.0), (1.0, 0.9512, 1.0), (1.578, 0.9512, 1.0), (1.0, 0.9512, -5.148), (-0.1015, 0.9512, -5.148), (-0.9204, 0.9512, 1.0), (-0.9204, 0.9512, -1.0), (1.578, 0.9512, 0.8606), (1.578, 0.9512, -0.8365), (1.0, 0.9512, -1.148), (1.0, 0.9512, -4.998), (-0.04865, 0.9512, -5.148)], [], [(87, 80, 3, 29), (35, 25, 7, 30), (38, 4, 10, 40), (34, 27, 1, 28), (69, 58, 4, 26), (68, 57, 1, 27), (70, 61, 11, 33), (65, 16, 14, 63), (59, 5, 11, 61), (30, 7, 8, 32), (83, 13, 15, 84), (53, 52, 21, 22), (18, 17, 15, 13), (16, 19, 12, 14), (48, 51, 19, 16), (49, 50, 17, 18), (102, 49, 18, 95), (76, 48, 16, 65), (96, 22, 21, 86), (79, 54, 20, 66), (54, 55, 23, 20), (103, 53, 22, 96), (59, 68, 27, 5), (56, 69, 26, 0), (31, 5, 27, 34), (29, 3, 25, 35), (36, 29, 35, 42), (38, 31, 34, 41), (37, 30, 32, 39), (73, 70, 33, 40), (41, 34, 28, 43), (5, 31, 33, 11), (42, 35, 30, 37), (88, 87, 29, 36), (92, 88, 36, 2), (24, 42, 37, 6), (26, 41, 43, 0), (60, 73, 40, 10), (6, 37, 39, 9), (4, 38, 41, 26), (2, 36, 42, 24), (31, 38, 40, 33), (60, 10, 46, 74), (81, 6, 47, 101), (6, 9, 44, 47), (10, 4, 45, 46), (74, 46, 48, 76), (101, 47, 49, 102), (47, 44, 50, 49), (46, 45, 51, 48), (95, 18, 53, 103), (12, 19, 55, 54), (62, 12, 54, 79), (18, 13, 52, 53), (83, 62, 79, 91), (19, 64, 78, 55), (45, 75, 77, 51), (89, 74, 76, 90), (4, 58, 75, 45), (82, 60, 74, 89), (82, 100, 73, 60), (0, 43, 72, 56), (43, 28, 71, 72), (100, 99, 70, 73), (92, 98, 69, 56), (93, 97, 68, 59), (55, 78, 67, 23), (91, 79, 66, 86), (23, 67, 66, 20), (90, 76, 65, 85), (51, 77, 64, 19), (12, 62, 63, 14), (93, 59, 61, 94), (85, 65, 63, 84), (99, 94, 61, 70), (97, 80, 57, 68), (98, 81, 58, 69), (28, 1, 57, 71), (24, 6, 81, 98), (25, 3, 80, 97), (32, 8, 94, 99), (17, 85, 84, 15), (7, 93, 94, 8), (50, 90, 85, 17), (52, 91, 86, 21), (7, 25, 97, 93), (2, 24, 98, 92), (39, 32, 99, 100), (9, 39, 100, 82), (9, 82, 89, 44), (44, 89, 90, 50), (13, 83, 91, 52), (64, 95, 103, 78), (75, 101, 102, 77), (58, 81, 101, 75), (56, 72, 88, 92), (72, 71, 87, 88), (78, 103, 96, 67), (67, 96, 86, 66), (77, 102, 95, 64), (62, 83, 84, 63), (71, 57, 80, 87)])
me_cube_010.polygons.foreach_set('use_smooth', [True] * 102)
_uv = me_cube_010.uv_layers.new(name='UVMap')
_uv.uv.foreach_set('vector', [0.6076, 0.2439, 0.625, 0.2439, 0.625, 0.25, 0.6076, 0.25, 0.6076, 0.2599, 0.625, 0.2599, 0.625, 0.5, 0.6076, 0.5, 0.3954, 0.75, 0.375, 0.75, 0.375, 0.75, 0.3954, 0.75, 0.6076, 0.9901, 0.625, 0.9901, 0.625, 1.0, 0.6076, 1.0, 0.1349, 0.7455, 0.375, 0.7455, 0.375, 0.75, 0.1349, 0.75, 0.8651, 0.7455, 0.875, 0.7455, 0.875, 0.75, 0.8651, 0.75, 0.6076, 0.7455, 0.625, 0.7455, 0.625, 0.75, 0.6076, 0.75, 0.375, 0.7455, 0.375, 0.75, 0.375, 0.75, 0.375, 0.7455, 0.625, 0.7455, 0.625, 0.75, 0.625, 0.75, 0.625, 0.7455, 0.6076, 0.5, 0.625, 0.5, 0.625, 0.5, 0.6076, 0.5, 0.375, 0.5061, 0.375, 0.5, 0.375, 0.5, 0.375, 0.5061, 0.375, 0.5, 0.375, 0.5, 0.375, 0.5, 0.375, 0.5, 0.375, 0.5, 0.375, 0.5, 0.375, 0.5, 0.375, 0.5, 0.375, 0.75, 0.375, 0.75, 0.375, 0.75, 0.375, 0.75, 0.375, 0.75, 0.375, 0.75, 0.375, 0.75, 0.375, 0.75, 0.375, 0.5, 0.375, 0.5, 0.375, 0.5, 0.375, 0.5, 0.375, 0.5061, 0.375, 0.5, 0.375, 0.5, 0.375, 0.5061, 0.375, 0.7455, 0.375, 0.75, 0.375, 0.75, 0.375, 0.7455, 0.375, 0.5061, 0.375, 0.5, 0.375, 0.5, 0.375, 0.5061, 0.375, 0.7455, 0.375, 0.75, 0.375, 0.75, 0.375, 0.7455, 0.375, 0.75, 0.375, 0.75, 0.375, 0.75, 0.375, 0.75, 0.375, 0.5061, 0.375, 0.5, 0.375, 0.5, 0.375, 0.5061, 0.625, 0.7455, 0.8651, 0.7455, 0.8651, 0.75, 0.625, 0.75, 0.125, 0.7455, 0.1349, 0.7455, 0.1349, 0.75, 0.125, 0.75, 0.6076, 0.75, 0.625, 0.75, 0.625, 0.9901, 0.6076, 0.9901, 0.6076, 0.25, 0.625, 0.25, 0.625, 0.2599, 0.6076, 0.2599, 0.3954, 0.25, 0.6076, 0.25, 0.6076, 0.2599, 0.3954, 0.2599, 0.3954, 0.75, 0.6076, 0.75, 0.6076, 0.9901, 0.3954, 0.9901, 0.3954, 0.5, 0.6076, 0.5, 0.6076, 0.5, 0.3954, 0.5, 0.3954, 0.7455, 0.6076, 0.7455, 0.6076, 0.75, 0.3954, 0.75, 0.3954, 0.9901, 0.6076, 0.9901, 0.6076, 1.0, 0.3954, 1.0, 0.625, 0.75, 0.6076, 0.75, 0.6076, 0.75, 0.625, 0.75, 0.3954, 0.2599, 0.6076, 0.2599, 0.6076, 0.5, 0.3954, 0.5, 0.3954, 0.2439, 0.6076, 0.2439, 0.6076, 0.25, 0.3954, 0.25, 0.375, 0.2439, 0.3954, 0.2439, 0.3954, 0.25, 0.375, 0.25, 0.375, 0.2599, 0.3954, 0.2599, 0.3954, 0.5, 0.375, 0.5, 0.375, 0.9901, 0.3954, 0.9901, 0.3954, 1.0, 0.375, 1.0, 0.375, 0.7455, 0.3954, 0.7455, 0.3954, 0.75, 0.375, 0.75, 0.375, 0.5, 0.3954, 0.5, 0.3954, 0.5, 0.375, 0.5, 0.375, 0.75, 0.3954, 0.75, 0.3954, 0.9901, 0.375, 0.9901, 0.375, 0.25, 0.3954, 0.25, 0.3954, 0.2599, 0.375, 0.2599, 0.6076, 0.75, 0.3954, 0.75, 0.3954, 0.75, 0.6076, 0.75, 0.375, 0.7455, 0.375, 0.75, 0.375, 0.75, 0.375, 0.7455, 0.375, 0.5061, 0.375, 0.5, 0.375, 0.5, 0.375, 0.5061, 0.375, 0.5, 0.375, 0.5, 0.375, 0.5, 0.375, 0.5, 0.375, 0.75, 0.375, 0.75, 0.375, 0.75, 0.375, 0.75, 0.375, 0.7455, 0.375, 0.75, 0.375, 0.75, 0.375, 0.7455, 0.375, 0.5061, 0.375, 0.5, 0.375, 0.5, 0.375, 0.5061, 0.375, 0.5, 0.375, 0.5, 0.375, 0.5, 0.375, 0.5, 0.375, 0.75, 0.375, 0.75, 0.375, 0.75, 0.375, 0.75, 0.375, 0.5061, 0.375, 0.5, 0.375, 0.5, 0.375, 0.5061, 0.375, 0.75, 0.375, 0.75, 0.375, 0.75, 0.375, 0.75, 0.375, 0.7455, 0.375, 0.75, 0.375, 0.75, 0.375, 0.7455, 0.375, 0.5, 0.375, 0.5, 0.375, 0.5, 0.375, 0.5, 0.375, 0.5061, 0.375, 0.7455, 0.375, 0.7455, 0.375, 0.5061, 0.375, 0.75, 0.375, 0.7455, 0.375, 0.7455, 0.375, 0.75, 0.375, 0.75, 0.375, 0.7455, 0.375, 0.7455, 0.375, 0.75, 0.375, 0.5061, 0.375, 0.7455, 0.375, 0.7455, 0.375, 0.5061, 0.375, 0.75, 0.375, 0.7455, 0.375, 0.7455, 0.375, 0.75, 0.375, 0.5061, 0.375, 0.7455, 0.375, 0.7455, 0.375, 0.5061, 0.375, 0.5061, 0.3954, 0.5061, 0.3954, 0.7455, 0.375, 0.7455, 0.375, 0.0, 0.3954, 0.0, 0.3954, 0.00449, 0.375, 0.00449, 0.3954, 0.0, 0.6076, 0.0, 0.6076, 0.00449, 0.3954, 0.00449, 0.3954, 0.5061, 0.6076, 0.5061, 0.6076, 0.7455, 0.3954, 0.7455, 0.125, 0.5061, 0.1349, 0.5061, 0.1349, 0.7455, 0.125, 0.7455, 0.625, 0.5061, 0.8651, 0.5061, 0.8651, 0.7455, 0.625, 0.7455, 0.375, 0.75, 0.375, 0.7455, 0.375, 0.7455, 0.375, 0.75, 0.375, 0.5061, 0.375, 0.7455, 0.375, 0.7455, 0.375, 0.5061, 0.375, 0.75, 0.375, 0.7455, 0.375, 0.7455, 0.375, 0.75, 0.375, 0.5061, 0.375, 0.7455, 0.375, 0.7455, 0.375, 0.5061, 0.375, 0.75, 0.375, 0.7455, 0.375, 0.7455, 0.375, 0.75, 0.375, 0.75, 0.375, 0.7455, 0.375, 0.7455, 0.375, 0.75, 0.625, 0.5061, 0.625, 0.7455, 0.625, 0.7455, 0.625, 0.5061, 0.375, 0.5061, 0.375, 0.7455, 0.375, 0.7455, 0.375, 0.5061, 0.6076, 0.5061, 0.625, 0.5061, 0.625, 0.7455, 0.6076, 0.7455, 0.8651, 0.5061, 0.875, 0.5061, 0.875, 0.7455, 0.8651, 0.7455, 0.1349, 0.5061, 0.375, 0.5061, 0.375, 0.7455, 0.1349, 0.7455, 0.6076, 0.0, 0.625, 0.0, 0.625, 0.00449, 0.6076, 0.00449, 0.1349, 0.5, 0.375, 0.5, 0.375, 0.5061, 0.1349, 0.5061, 0.8651, 0.5, 0.875, 0.5, 0.875, 0.5061, 0.8651, 0.5061, 0.6076, 0.5, 0.625, 0.5, 0.625, 0.5061, 0.6076, 0.5061, 0.375, 0.5, 0.375, 0.5061, 0.375, 0.5061, 0.375, 0.5, 0.625, 0.5, 0.625, 0.5061, 0.625, 0.5061, 0.625, 0.5, 0.375, 0.5, 0.375, 0.5061, 0.375, 0.5061, 0.375, 0.5, 0.375, 0.5, 0.375, 0.5061, 0.375, 0.5061, 0.375, 0.5, 0.625, 0.5, 0.8651, 0.5, 0.8651, 0.5061, 0.625, 0.5061, 0.125, 0.5, 0.1349, 0.5, 0.1349, 0.5061, 0.125, 0.5061, 0.3954, 0.5, 0.6076, 0.5, 0.6076, 0.5061, 0.3954, 0.5061, 0.375, 0.5, 0.3954, 0.5, 0.3954, 0.5061, 0.375, 0.5061, 0.375, 0.5, 0.375, 0.5061, 0.375, 0.5061, 0.375, 0.5, 0.375, 0.5, 0.375, 0.5061, 0.375, 0.5061, 0.375, 0.5, 0.375, 0.5, 0.375, 0.5061, 0.375, 0.5061, 0.375, 0.5, 0.375, 0.7455, 0.375, 0.5061, 0.375, 0.5061, 0.375, 0.7455, 0.375, 0.7455, 0.375, 0.5061, 0.375, 0.5061, 0.375, 0.7455, 0.375, 0.7455, 0.375, 0.5061, 0.375, 0.5061, 0.375, 0.7455, 0.375, 0.00449, 0.3954, 0.00449, 0.3954, 0.2439, 0.375, 0.2439, 0.3954, 0.00449, 0.6076, 0.00449, 0.6076, 0.2439, 0.3954, 0.2439, 0.375, 0.7455, 0.375, 0.5061, 0.375, 0.5061, 0.375, 0.7455, 0.375, 0.7455, 0.375, 0.5061, 0.375, 0.5061, 0.375, 0.7455, 0.375, 0.7455, 0.375, 0.5061, 0.375, 0.5061, 0.375, 0.7455, 0.375, 0.7455, 0.375, 0.5061, 0.375, 0.5061, 0.375, 0.7455, 0.6076, 0.00449, 0.625, 0.00449, 0.625, 0.2439, 0.6076, 0.2439])
me_cube_010.materials.append(mat_material_001)
me_cube_010.update()
me_cube_011 = bpy.data.meshes.new('Cube.011')
me_cube_011.from_pydata([(-1.001, 1.001, -0.04339), (1.001, 1.001, -0.04339), (1.001, -1.001, -0.04339), (-1.001, -1.001, -0.04339), (-1.001, 1.001, -0.2715), (1.001, 1.001, -0.2715), (1.001, -1.001, -0.2715), (-1.001, -1.001, -0.2715), (-0.9656, 0.9656, -0.04339), (0.9656, 0.9656, -0.04339), (0.9656, -0.9656, -0.04339), (-0.9656, -0.9656, -0.04339), (-0.9656, 0.9656, -0.2715), (0.9656, 0.9656, -0.2715), (0.9656, -0.9656, -0.2715), (-0.9656, -0.9656, -0.2715), (1.001, -0.9801, -0.04339), (1.001, -0.9801, -0.2715), (0.9656, -0.9454, -0.04339), (0.9656, -0.9454, -0.2715), (0.9746, -1.001, -0.04339), (0.9746, -1.001, -0.2715), (0.9402, -0.9656, -0.04339), (0.9402, -0.9656, -0.2715), (-0.9838, -1.001, -0.04339), (-0.9838, -1.001, -0.2715), (-0.9491, -0.9656, -0.04339), (-0.9491, -0.9656, -0.2715), (-1.001, -0.9745, -0.04339), (-1.001, -0.9745, -0.2715), (-0.9656, -0.94, -0.04339), (-0.9656, -0.94, -0.2715), (-1.001, 0.9863, -0.04339), (-1.001, 0.9863, -0.2715), (-0.9656, 0.9515, -0.04339), (-0.9656, 0.9515, -0.2715), (0.9921, 1.001, -0.04339), (0.9921, 1.001, -0.2715), (0.9571, 0.9656, -0.04339), (0.9571, 0.9656, -0.2715), (1.001, 0.9805, -0.04339), (1.001, 0.9805, -0.2715), (0.9656, 0.9458, -0.04339), (0.9656, 0.9458, -0.2715), (-0.9834, 1.001, -0.04339), (-0.9834, 1.001, -0.2715), (-0.9486, 0.9656, -0.04339), (-0.9486, 0.9656, -0.2715), (1.001, 0.7626, -0.04339), (1.001, 0.5448, -0.04339), (1.001, 0.327, -0.04339), (1.001, 0.1091, -0.04339), (1.001, -0.1087, -0.04339), (1.001, -0.3265, -0.04339), (1.001, -0.5444, -0.04339), (1.001, -0.7622, -0.04339), (1.001, 0.7626, -0.2715), (1.001, 0.5448, -0.2715), (1.001, 0.327, -0.2715), (1.001, 0.1091, -0.2715), (1.001, -0.1087, -0.2715), (1.001, -0.3265, -0.2715), (1.001, -0.5444, -0.2715), (1.001, -0.7622, -0.2715), (0.9656, 0.7357, -0.04339), (0.9656, 0.5256, -0.04339), (0.9656, 0.3154, -0.04339), (0.9656, 0.1053, -0.04339), (0.9656, -0.1049, -0.04339), (0.9656, -0.315, -0.04339), (0.9656, -0.5252, -0.04339), (0.9656, -0.7353, -0.04339), (0.9656, 0.7357, -0.2715), (0.9656, 0.5256, -0.2715), (0.9656, 0.3154, -0.2715), (0.9656, 0.1053, -0.2715), (0.9656, -0.1049, -0.2715), (0.9656, -0.315, -0.2715), (0.9656, -0.5252, -0.2715), (0.9656, -0.7353, -0.2715), (-0.7639, 1.001, -0.04339), (-0.5444, 1.001, -0.04339), (-0.3249, 1.001, -0.04339), (-0.1054, 1.001, -0.04339), (0.1141, 1.001, -0.04339), (0.3336, 1.001, -0.04339), (0.5531, 1.001, -0.04339), (0.7726, 1.001, -0.04339), (-0.7639, 1.001, -0.2715), (-0.5444, 1.001, -0.2715), (-0.3249, 1.001, -0.2715), (-0.1054, 1.001, -0.2715), (0.1141, 1.001, -0.2715), (0.3336, 1.001, -0.2715), (0.5531, 1.001, -0.2715), (0.7726, 1.001, -0.2715), (-0.7369, 0.9656, -0.04339), (-0.5251, 0.9656, -0.04339), (-0.3134, 0.9656, -0.04339), (-0.1016, 0.9656, -0.04339), (0.1101, 0.9656, -0.04339), (0.3218, 0.9656, -0.04339), (0.5336, 0.9656, -0.04339), (0.7453, 0.9656, -0.04339), (-0.7369, 0.9656, -0.2715), (-0.5251, 0.9656, -0.2715), (-0.3134, 0.9656, -0.2715), (-0.1016, 0.9656, -0.2715), (0.1101, 0.9656, -0.2715), (0.3218, 0.9656, -0.2715), (0.5336, 0.9656, -0.2715), (0.7453, 0.9656, -0.2715), (-1.001, -0.7566, -0.04339), (-1.001, -0.5387, -0.04339), (-1.001, -0.3209, -0.04339), (-1.001, -0.103, -0.04339), (-1.001, 0.1149, -0.04339), (-1.001, 0.3327, -0.04339), (-1.001, 0.5506, -0.04339), (-1.001, 0.7685, -0.04339), (-1.001, -0.7566, -0.2715), (-1.001, -0.5387, -0.2715), (-1.001, -0.3209, -0.2715), (-1.001, -0.103, -0.2715), (-1.001, 0.1149, -0.2715), (-1.001, 0.3327, -0.2715), (-1.001, 0.5506, -0.2715), (-1.001, 0.7685, -0.2715), (-0.9656, -0.7299, -0.04339), (-0.9656, -0.5197, -0.04339), (-0.9656, -0.3095, -0.04339), (-0.9656, -0.09936, -0.04339), (-0.9656, 0.1108, -0.04339), (-0.9656, 0.321, -0.04339), (-0.9656, 0.5312, -0.04339), (-0.9656, 0.7413, -0.04339), (-0.9656, -0.7299, -0.2715), (-0.9656, -0.5197, -0.2715), (-0.9656, -0.3095, -0.2715), (-0.9656, -0.09936, -0.2715), (-0.9656, 0.1108, -0.2715), (-0.9656, 0.321, -0.2715), (-0.9656, 0.5312, -0.2715), (-0.9656, 0.7413, -0.2715), (0.757, -1.001, -0.04339), (0.5394, -1.001, -0.04339), (0.3218, -1.001, -0.04339), (0.1042, -1.001, -0.04339), (-0.1134, -1.001, -0.04339), (-0.331, -1.001, -0.04339), (-0.5486, -1.001, -0.04339), (-0.7662, -1.001, -0.04339), (0.757, -1.001, -0.2715), (0.5394, -1.001, -0.2715), (0.3218, -1.001, -0.2715), (0.1042, -1.001, -0.2715), (-0.1134, -1.001, -0.2715), (-0.331, -1.001, -0.2715), (-0.5486, -1.001, -0.2715), (-0.7662, -1.001, -0.2715), (0.7303, -0.9656, -0.04339), (0.5204, -0.9656, -0.04339), (0.3104, -0.9656, -0.04339), (0.1005, -0.9656, -0.04339), (-0.1094, -0.9656, -0.04339), (-0.3193, -0.9656, -0.04339), (-0.5292, -0.9656, -0.04339), (-0.7392, -0.9656, -0.04339), (0.7303, -0.9656, -0.2715), (0.5204, -0.9656, -0.2715), (0.3104, -0.9656, -0.2715), (0.1005, -0.9656, -0.2715), (-0.1094, -0.9656, -0.2715), (-0.3193, -0.9656, -0.2715), (-0.5292, -0.9656, -0.2715), (-0.7392, -0.9656, -0.2715)], [], [(33, 32, 0, 4), (37, 36, 1, 5), (17, 16, 2, 6), (25, 24, 3, 7), (35, 12, 8, 34), (39, 13, 9, 38), (19, 14, 10, 18), (27, 15, 11, 26), (28, 3, 11, 30), (44, 0, 8, 46), (40, 1, 9, 42), (20, 2, 10, 22), (25, 7, 15, 27), (17, 6, 14, 19), (37, 5, 13, 39), (33, 4, 12, 35), (63, 17, 19, 79), (2, 16, 18, 10), (79, 19, 18, 71), (63, 55, 16, 17), (6, 21, 23, 14), (144, 20, 22, 160), (14, 23, 22, 10), (6, 2, 20, 21), (3, 24, 26, 11), (159, 25, 27, 175), (175, 27, 26, 167), (159, 151, 24, 25), (7, 29, 31, 15), (112, 28, 30, 128), (15, 31, 30, 11), (7, 3, 28, 29), (0, 32, 34, 8), (127, 33, 35, 143), (143, 35, 34, 135), (127, 119, 32, 33), (95, 37, 39, 111), (1, 36, 38, 9), (111, 39, 38, 103), (95, 87, 36, 37), (5, 1, 40, 41), (13, 43, 42, 9), (5, 41, 43, 13), (48, 40, 42, 64), (4, 0, 44, 45), (12, 47, 46, 8), (4, 45, 47, 12), (80, 44, 46, 96), (16, 55, 71, 18), (55, 54, 70, 71), (54, 53, 69, 70), (53, 52, 68, 69), (52, 51, 67, 68), (51, 50, 66, 67), (50, 49, 65, 66), (49, 48, 64, 65), (41, 40, 48, 56), (56, 48, 49, 57), (57, 49, 50, 58), (58, 50, 51, 59), (59, 51, 52, 60), (60, 52, 53, 61), (61, 53, 54, 62), (62, 54, 55, 63), (43, 72, 64, 42), (72, 73, 65, 64), (73, 74, 66, 65), (74, 75, 67, 66), (75, 76, 68, 67), (76, 77, 69, 68), (77, 78, 70, 69), (78, 79, 71, 70), (41, 56, 72, 43), (56, 57, 73, 72), (57, 58, 74, 73), (58, 59, 75, 74), (59, 60, 76, 75), (60, 61, 77, 76), (61, 62, 78, 77), (62, 63, 79, 78), (36, 87, 103, 38), (87, 86, 102, 103), (86, 85, 101, 102), (85, 84, 100, 101), (84, 83, 99, 100), (83, 82, 98, 99), (82, 81, 97, 98), (81, 80, 96, 97), (45, 44, 80, 88), (88, 80, 81, 89), (89, 81, 82, 90), (90, 82, 83, 91), (91, 83, 84, 92), (92, 84, 85, 93), (93, 85, 86, 94), (94, 86, 87, 95), (47, 104, 96, 46), (104, 105, 97, 96), (105, 106, 98, 97), (106, 107, 99, 98), (107, 108, 100, 99), (108, 109, 101, 100), (109, 110, 102, 101), (110, 111, 103, 102), (45, 88, 104, 47), (88, 89, 105, 104), (89, 90, 106, 105), (90, 91, 107, 106), (91, 92, 108, 107), (92, 93, 109, 108), (93, 94, 110, 109), (94, 95, 111, 110), (29, 28, 112, 120), (120, 112, 113, 121), (121, 113, 114, 122), (122, 114, 115, 123), (123, 115, 116, 124), (124, 116, 117, 125), (125, 117, 118, 126), (126, 118, 119, 127), (31, 136, 128, 30), (136, 137, 129, 128), (137, 138, 130, 129), (138, 139, 131, 130), (139, 140, 132, 131), (140, 141, 133, 132), (141, 142, 134, 133), (142, 143, 135, 134), (29, 120, 136, 31), (120, 121, 137, 136), (121, 122, 138, 137), (122, 123, 139, 138), (123, 124, 140, 139), (124, 125, 141, 140), (125, 126, 142, 141), (126, 127, 143, 142), (32, 119, 135, 34), (119, 118, 134, 135), (118, 117, 133, 134), (117, 116, 132, 133), (116, 115, 131, 132), (115, 114, 130, 131), (114, 113, 129, 130), (113, 112, 128, 129), (21, 20, 144, 152), (152, 144, 145, 153), (153, 145, 146, 154), (154, 146, 147, 155), (155, 147, 148, 156), (156, 148, 149, 157), (157, 149, 150, 158), (158, 150, 151, 159), (23, 168, 160, 22), (168, 169, 161, 160), (169, 170, 162, 161), (170, 171, 163, 162), (171, 172, 164, 163), (172, 173, 165, 164), (173, 174, 166, 165), (174, 175, 167, 166), (21, 152, 168, 23), (152, 153, 169, 168), (153, 154, 170, 169), (154, 155, 171, 170), (155, 156, 172, 171), (156, 157, 173, 172), (157, 158, 174, 173), (158, 159, 175, 174), (24, 151, 167, 26), (151, 150, 166, 167), (150, 149, 165, 166), (149, 148, 164, 165), (148, 147, 163, 164), (147, 146, 162, 163), (146, 145, 161, 162), (145, 144, 160, 161)])
me_cube_011.polygons.foreach_set('use_smooth', [True] * 176)
me_cube_011.polygons.foreach_set('material_index', [0, 0, 0, 0, 0, 0, 0, 0, 0, 0, 0, 0, 0, 0, 0, 0, 1, 0, 0, 1, 0, 1, 0, 0, 0, 1, 0, 1, 0, 1, 0, 0, 0, 1, 0, 1, 1, 0, 0, 1, 0, 0, 0, 1, 0, 0, 0, 1, 1, 0, 1, 0, 1, 0, 1, 0, 1, 0, 1, 0, 1, 0, 1, 0, 0, 0, 0, 0, 0, 0, 0, 0, 1, 0, 1, 0, 1, 0, 1, 0, 1, 0, 1, 0, 1, 0, 1, 0, 1, 0, 1, 0, 1, 0, 1, 0, 0, 0, 0, 0, 0, 0, 0, 0, 1, 0, 1, 0, 1, 0, 1, 0, 1, 0, 1, 0, 1, 0, 1, 0, 0, 0, 0, 0, 0, 0, 0, 0, 1, 0, 1, 0, 1, 0, 1, 0, 1, 0, 1, 0, 1, 0, 1, 0, 1, 0, 1, 0, 1, 0, 1, 0, 0, 0, 0, 0, 0, 0, 0, 0, 1, 0, 1, 0, 1, 0, 1, 0, 1, 0, 1, 0, 1, 0, 1, 0])
_uv = me_cube_011.uv_layers.new(name='UVMap')
_uv.uv.foreach_set('vector', [0.557, 0.003653, 0.5, 0.003653, 0.5, 7.918e-09, 0.557, 5.427e-09, 0.671, 0.002208, 0.614, 0.002208, 0.614, 2.936e-09, 0.671, 4.454e-10, 0.7279, 0.005223, 0.671, 0.005223, 0.671, 4.454e-10, 0.7279, -2.045e-09, 0.557, 0.4957, 0.614, 0.4957, 0.614, 0.5, 0.557, 0.5, 0.7279, 0.003524, 0.7279, 2.045e-09, 0.7849, 4.536e-09, 0.7849, 0.003524, 0.8989, 0.4802, 0.8989, 0.4823, 0.8419, 0.4823, 0.8419, 0.4802, 0.9559, 0.4773, 0.9559, 0.4823, 0.8989, 0.4823, 0.8989, 0.4773, 0.8419, 0.4782, 0.8419, 0.4823, 0.7849, 0.4823, 0.7849, 0.4782, 0.0, 0.006617, 0.0, 0.0, 0.00883, 0.00883, 0.00883, 0.01521, 0.004398, 0.5, 0.0, 0.5, 0.00883, 0.4912, 0.01307, 0.4912, 0.5, 0.4949, 0.5, 0.5, 0.4912, 0.4912, 0.4912, 0.4862, 0.4934, 0.0, 0.5, 0.0, 0.4912, 0.00883, 0.4848, 0.00883, 0.4957, 0.5, 0.5, 0.5, 0.4912, 0.5088, 0.487, 0.5088, 0.0, 0.5052, 0.0, 0.5, 0.00883, 0.5088, 0.00883, 0.5139, 0.002208, 1.0, 0.0, 1.0, 0.00883, 0.9912, 0.01096, 0.9912, 0.5, 0.9963, 0.5, 1.0, 0.4912, 0.9912, 0.4912, 0.9876, 0.0, 0.5596, 0.0, 0.5052, 0.00883, 0.5139, 0.00883, 0.5664, 0.5, 0.0, 0.5, 0.005223, 0.4912, 0.01387, 0.4912, 0.00883, 0.9559, 0.4248, 0.9559, 0.4773, 0.8989, 0.4773, 0.8989, 0.4248, 0.7279, 0.05963, 0.671, 0.05963, 0.671, 0.005223, 0.7279, 0.005223, 0.0, 0.5, 0.006577, 0.5, 0.01518, 0.5088, 0.00883, 0.5088, 0.4391, 0.0, 0.4934, 0.0, 0.4848, 0.00883, 0.4324, 0.00883, 0.8419, -7.027e-09, 0.8419, 0.006345, 0.7849, 0.006345, 0.7849, -4.536e-09, 0.557, -5.427e-09, 0.614, -2.936e-09, 0.614, 0.006577, 0.557, 0.006577, 0.0, 0.0, 0.004278, 0.0, 0.01296, 0.00883, 0.00883, 0.00883, 0.4414, 0.5, 0.4957, 0.5, 0.487, 0.5088, 0.4346, 0.5088, 0.8419, 0.4258, 0.8419, 0.4782, 0.7849, 0.4782, 0.7849, 0.4258, 0.557, 0.4414, 0.614, 0.4414, 0.614, 0.4957, 0.557, 0.4957, 0.5, 0.5, 0.5, 0.5066, 0.4912, 0.5152, 0.4912, 0.5088, 0.0, 0.06103, 0.0, 0.006617, 0.00883, 0.01521, 0.00883, 0.06771, 0.7279, 0.4823, 0.7279, 0.476, 0.7849, 0.476, 0.7849, 0.4823, 0.557, 0.5, 0.5, 0.5, 0.5, 0.4934, 0.557, 0.4934, 0.0, 0.5, 0.0, 0.4963, 0.00883, 0.4876, 0.00883, 0.4912, 0.5, 0.9419, 0.5, 0.9963, 0.4912, 0.9876, 0.4912, 0.9352, 0.7279, 0.05602, 0.7279, 0.003524, 0.7849, 0.003524, 0.7849, 0.05602, 0.557, 0.05807, 0.5, 0.05807, 0.5, 0.003653, 0.557, 0.003653, 0.05703, 1.0, 0.002208, 1.0, 0.01096, 0.9912, 0.06385, 0.9912, 0.5, 0.5, 0.4978, 0.5, 0.489, 0.4912, 0.4912, 0.4912, 0.8989, 0.4273, 0.8989, 0.4802, 0.8419, 0.4802, 0.8419, 0.4273, 0.671, 0.05703, 0.614, 0.05703, 0.614, 0.002208, 0.671, 0.002208, 0.7279, 0.5, 0.671, 0.5, 0.671, 0.4949, 0.7279, 0.4949, 0.9559, 2.878e-09, 0.9559, 0.004939, 0.8989, 0.004939, 0.8989, 5.369e-09, 0.0, 1.0, 0.0, 0.9949, 0.00883, 0.9862, 0.00883, 0.9912, 0.5, 0.4405, 0.5, 0.4949, 0.4912, 0.4862, 0.4912, 0.4337, 0.671, 0.5, 0.614, 0.5, 0.614, 0.4956, 0.671, 0.4956, 0.8989, -9.518e-09, 0.8989, 0.004243, 0.8419, 0.004243, 0.8419, -7.027e-09, 0.5, 1.0, 0.4956, 1.0, 0.4869, 0.9912, 0.4912, 0.9912, 0.05922, 0.5, 0.004398, 0.5, 0.01307, 0.4912, 0.06596, 0.4912, 0.5, 0.005223, 0.5, 0.05963, 0.4912, 0.06635, 0.4912, 0.01387, 0.5, 0.05963, 0.5, 0.114, 0.4912, 0.1188, 0.4912, 0.06635, 0.5, 0.114, 0.5, 0.1684, 0.4912, 0.1713, 0.4912, 0.1188, 0.5, 0.1684, 0.5, 0.2228, 0.4912, 0.2238, 0.4912, 0.1713, 0.5, 0.2228, 0.5, 0.2773, 0.4912, 0.2763, 0.4912, 0.2238, 0.5, 0.2773, 0.5, 0.3317, 0.4912, 0.3288, 0.4912, 0.2763, 0.5, 0.3317, 0.5, 0.3861, 0.4912, 0.3813, 0.4912, 0.3288, 0.5, 0.3861, 0.5, 0.4405, 0.4912, 0.4337, 0.4912, 0.3813, 0.7279, 0.4949, 0.671, 0.4949, 0.671, 0.4405, 0.7279, 0.4405, 0.7279, 0.4405, 0.671, 0.4405, 0.671, 0.3861, 0.7279, 0.3861, 0.7279, 0.3861, 0.671, 0.3861, 0.671, 0.3317, 0.7279, 0.3317, 0.7279, 0.3317, 0.671, 0.3317, 0.671, 0.2773, 0.7279, 0.2773, 0.7279, 0.2773, 0.671, 0.2773, 0.671, 0.2228, 0.7279, 0.2228, 0.7279, 0.2228, 0.671, 0.2228, 0.671, 0.1684, 0.7279, 0.1684, 0.7279, 0.1684, 0.671, 0.1684, 0.671, 0.114, 0.7279, 0.114, 0.7279, 0.114, 0.671, 0.114, 0.671, 0.05963, 0.7279, 0.05963, 0.9559, 0.004939, 0.9559, 0.05742, 0.8989, 0.05742, 0.8989, 0.004939, 0.9559, 0.05742, 0.9559, 0.1099, 0.8989, 0.1099, 0.8989, 0.05742, 0.9559, 0.1099, 0.9559, 0.1624, 0.8989, 0.1624, 0.8989, 0.1099, 0.9559, 0.1624, 0.9559, 0.2149, 0.8989, 0.2149, 0.8989, 0.1624, 0.9559, 0.2149, 0.9559, 0.2674, 0.8989, 0.2674, 0.8989, 0.2149, 0.9559, 0.2674, 0.9559, 0.3198, 0.8989, 0.3198, 0.8989, 0.2674, 0.9559, 0.3198, 0.9559, 0.3723, 0.8989, 0.3723, 0.8989, 0.3198, 0.9559, 0.3723, 0.9559, 0.4248, 0.8989, 0.4248, 0.8989, 0.3723, 0.0, 0.9949, 0.0, 0.9405, 0.00883, 0.9337, 0.00883, 0.9862, 0.0, 0.9405, 0.0, 0.8861, 0.00883, 0.8813, 0.00883, 0.9337, 0.0, 0.8861, 0.0, 0.8317, 0.00883, 0.8288, 0.00883, 0.8813, 0.0, 0.8317, 0.0, 0.7773, 0.00883, 0.7763, 0.00883, 0.8288, 0.0, 0.7773, 0.0, 0.7228, 0.00883, 0.7238, 0.00883, 0.7763, 0.0, 0.7228, 0.0, 0.6684, 0.00883, 0.6713, 0.00883, 0.7238, 0.0, 0.6684, 0.0, 0.614, 0.00883, 0.6188, 0.00883, 0.6713, 0.0, 0.614, 0.0, 0.5596, 0.00883, 0.5664, 0.00883, 0.6188, 0.4978, 0.5, 0.443, 0.5, 0.4362, 0.4912, 0.489, 0.4912, 0.443, 0.5, 0.3881, 0.5, 0.3833, 0.4912, 0.4362, 0.4912, 0.3881, 0.5, 0.3333, 0.5, 0.3304, 0.4912, 0.3833, 0.4912, 0.3333, 0.5, 0.2785, 0.5, 0.2775, 0.4912, 0.3304, 0.4912, 0.2785, 0.5, 0.2237, 0.5, 0.2246, 0.4912, 0.2775, 0.4912, 0.2237, 0.5, 0.1689, 0.5, 0.1717, 0.4912, 0.2246, 0.4912, 0.1689, 0.5, 0.114, 0.5, 0.1188, 0.4912, 0.1717, 0.4912, 0.114, 0.5, 0.05922, 0.5, 0.06596, 0.4912, 0.1188, 0.4912, 0.671, 0.4956, 0.614, 0.4956, 0.614, 0.4408, 0.671, 0.4408, 0.671, 0.4408, 0.614, 0.4408, 0.614, 0.386, 0.671, 0.386, 0.671, 0.386, 0.614, 0.386, 0.614, 0.3311, 0.671, 0.3311, 0.671, 0.3311, 0.614, 0.3311, 0.614, 0.2763, 0.671, 0.2763, 0.671, 0.2763, 0.614, 0.2763, 0.614, 0.2215, 0.671, 0.2215, 0.671, 0.2215, 0.614, 0.2215, 0.614, 0.1667, 0.671, 0.1667, 0.671, 0.1667, 0.614, 0.1667, 0.614, 0.1119, 0.671, 0.1119, 0.671, 0.1119, 0.614, 0.1119, 0.614, 0.05703, 0.671, 0.05703, 0.8989, 0.004243, 0.8989, 0.05713, 0.8419, 0.05713, 0.8419, 0.004243, 0.8989, 0.05713, 0.8989, 0.11, 0.8419, 0.11, 0.8419, 0.05713, 0.8989, 0.11, 0.8989, 0.1629, 0.8419, 0.1629, 0.8419, 0.11, 0.8989, 0.1629, 0.8989, 0.2158, 0.8419, 0.2158, 0.8419, 0.1629, 0.8989, 0.2158, 0.8989, 0.2687, 0.8419, 0.2687, 0.8419, 0.2158, 0.8989, 0.2687, 0.8989, 0.3216, 0.8419, 0.3216, 0.8419, 0.2687, 0.8989, 0.3216, 0.8989, 0.3744, 0.8419, 0.3744, 0.8419, 0.3216, 0.8989, 0.3744, 0.8989, 0.4273, 0.8419, 0.4273, 0.8419, 0.3744, 0.4956, 1.0, 0.4408, 1.0, 0.434, 0.9912, 0.4869, 0.9912, 0.4408, 1.0, 0.386, 1.0, 0.3812, 0.9912, 0.434, 0.9912, 0.386, 1.0, 0.3311, 1.0, 0.3283, 0.9912, 0.3812, 0.9912, 0.3311, 1.0, 0.2763, 1.0, 0.2754, 0.9912, 0.3283, 0.9912, 0.2763, 1.0, 0.2215, 1.0, 0.2225, 0.9912, 0.2754, 0.9912, 0.2215, 1.0, 0.1667, 1.0, 0.1696, 0.9912, 0.2225, 0.9912, 0.1667, 1.0, 0.1119, 1.0, 0.1167, 0.9912, 0.1696, 0.9912, 0.1119, 1.0, 0.05703, 1.0, 0.06385, 0.9912, 0.1167, 0.9912, 0.557, 0.4934, 0.5, 0.4934, 0.5, 0.439, 0.557, 0.439, 0.557, 0.439, 0.5, 0.439, 0.5, 0.3846, 0.557, 0.3846, 0.557, 0.3846, 0.5, 0.3846, 0.5, 0.3301, 0.557, 0.3301, 0.557, 0.3301, 0.5, 0.3301, 0.5, 0.2757, 0.557, 0.2757, 0.557, 0.2757, 0.5, 0.2757, 0.5, 0.2213, 0.557, 0.2213, 0.557, 0.2213, 0.5, 0.2213, 0.5, 0.1669, 0.557, 0.1669, 0.557, 0.1669, 0.5, 0.1669, 0.5, 0.1125, 0.557, 0.1125, 0.557, 0.1125, 0.5, 0.1125, 0.5, 0.05807, 0.557, 0.05807, 0.7279, 0.476, 0.7279, 0.4235, 0.7849, 0.4235, 0.7849, 0.476, 0.7279, 0.4235, 0.7279, 0.371, 0.7849, 0.371, 0.7849, 0.4235, 0.7279, 0.371, 0.7279, 0.3185, 0.7849, 0.3185, 0.7849, 0.371, 0.7279, 0.3185, 0.7279, 0.266, 0.7849, 0.266, 0.7849, 0.3185, 0.7279, 0.266, 0.7279, 0.2135, 0.7849, 0.2135, 0.7849, 0.266, 0.7279, 0.2135, 0.7279, 0.161, 0.7849, 0.161, 0.7849, 0.2135, 0.7279, 0.161, 0.7279, 0.1085, 0.7849, 0.1085, 0.7849, 0.161, 0.7279, 0.1085, 0.7279, 0.05602, 0.7849, 0.05602, 0.7849, 0.1085, 0.5, 0.5066, 0.5, 0.561, 0.4912, 0.5677, 0.4912, 0.5152, 0.5, 0.561, 0.5, 0.6154, 0.4912, 0.6202, 0.4912, 0.5677, 0.5, 0.6154, 0.5, 0.6699, 0.4912, 0.6727, 0.4912, 0.6202, 0.5, 0.6699, 0.5, 0.7243, 0.4912, 0.7252, 0.4912, 0.6727, 0.5, 0.7243, 0.5, 0.7787, 0.4912, 0.7777, 0.4912, 0.7252, 0.5, 0.7787, 0.5, 0.8331, 0.4912, 0.8302, 0.4912, 0.7777, 0.5, 0.8331, 0.5, 0.8875, 0.4912, 0.8827, 0.4912, 0.8302, 0.5, 0.8875, 0.5, 0.9419, 0.4912, 0.9352, 0.4912, 0.8827, 0.0, 0.4963, 0.0, 0.4419, 0.00883, 0.4352, 0.00883, 0.4876, 0.0, 0.4419, 0.0, 0.3875, 0.00883, 0.3827, 0.00883, 0.4352, 0.0, 0.3875, 0.0, 0.3331, 0.00883, 0.3302, 0.00883, 0.3827, 0.0, 0.3331, 0.0, 0.2787, 0.00883, 0.2777, 0.00883, 0.3302, 0.0, 0.2787, 0.0, 0.2243, 0.00883, 0.2252, 0.00883, 0.2777, 0.0, 0.2243, 0.0, 0.1699, 0.00883, 0.1727, 0.00883, 0.2252, 0.0, 0.1699, 0.0, 0.1154, 0.00883, 0.1202, 0.00883, 0.1727, 0.0, 0.1154, 0.0, 0.06103, 0.00883, 0.06771, 0.00883, 0.1202, 0.557, 0.006577, 0.614, 0.006577, 0.614, 0.06093, 0.557, 0.06093, 0.557, 0.06093, 0.614, 0.06093, 0.614, 0.1153, 0.557, 0.1153, 0.557, 0.1153, 0.614, 0.1153, 0.614, 0.1696, 0.557, 0.1696, 0.557, 0.1696, 0.614, 0.1696, 0.614, 0.224, 0.557, 0.224, 0.557, 0.224, 0.614, 0.224, 0.614, 0.2783, 0.557, 0.2783, 0.557, 0.2783, 0.614, 0.2783, 0.614, 0.3327, 0.557, 0.3327, 0.557, 0.3327, 0.614, 0.3327, 0.614, 0.387, 0.557, 0.387, 0.557, 0.387, 0.614, 0.387, 0.614, 0.4414, 0.557, 0.4414, 0.8419, 0.006345, 0.8419, 0.05877, 0.7849, 0.05877, 0.7849, 0.006345, 0.8419, 0.05877, 0.8419, 0.1112, 0.7849, 0.1112, 0.7849, 0.05877, 0.8419, 0.1112, 0.8419, 0.1636, 0.7849, 0.1636, 0.7849, 0.1112, 0.8419, 0.1636, 0.8419, 0.2161, 0.7849, 0.2161, 0.7849, 0.1636, 0.8419, 0.2161, 0.8419, 0.2685, 0.7849, 0.2685, 0.7849, 0.2161, 0.8419, 0.2685, 0.8419, 0.3209, 0.7849, 0.3209, 0.7849, 0.2685, 0.8419, 0.3209, 0.8419, 0.3734, 0.7849, 0.3734, 0.7849, 0.3209, 0.8419, 0.3734, 0.8419, 0.4258, 0.7849, 0.4258, 0.7849, 0.3734, 0.006577, 0.5, 0.06093, 0.5, 0.0676, 0.5088, 0.01518, 0.5088, 0.06093, 0.5, 0.1153, 0.5, 0.12, 0.5088, 0.0676, 0.5088, 0.1153, 0.5, 0.1696, 0.5, 0.1725, 0.5088, 0.12, 0.5088, 0.1696, 0.5, 0.224, 0.5, 0.2249, 0.5088, 0.1725, 0.5088, 0.224, 0.5, 0.2783, 0.5, 0.2773, 0.5088, 0.2249, 0.5088, 0.2783, 0.5, 0.3327, 0.5, 0.3298, 0.5088, 0.2773, 0.5088, 0.3327, 0.5, 0.387, 0.5, 0.3822, 0.5088, 0.3298, 0.5088, 0.387, 0.5, 0.4414, 0.5, 0.4346, 0.5088, 0.3822, 0.5088, 0.004278, 0.0, 0.05863, 0.0, 0.06539, 0.00883, 0.01296, 0.00883, 0.05863, 0.0, 0.113, 0.0, 0.1178, 0.00883, 0.06539, 0.00883, 0.113, 0.0, 0.1673, 0.0, 0.1702, 0.00883, 0.1178, 0.00883, 0.1673, 0.0, 0.2217, 0.0, 0.2227, 0.00883, 0.1702, 0.00883, 0.2217, 0.0, 0.276, 0.0, 0.2751, 0.00883, 0.2227, 0.00883, 0.276, 0.0, 0.3304, 0.0, 0.3275, 0.00883, 0.2751, 0.00883, 0.3304, 0.0, 0.3847, 0.0, 0.38, 0.00883, 0.3275, 0.00883, 0.3847, 0.0, 0.4391, 0.0, 0.4324, 0.00883, 0.38, 0.00883])
me_cube_011.materials.append(mat_material_002)
me_cube_011.materials.append(mat_material_003)
me_cube_011.update()

# ---- objects
ob_light = bpy.data.objects.new('Light', light_light)
ob_camera = bpy.data.objects.new('Camera', cam_camera)
ob_chiusura_low = bpy.data.objects.new('chiusura_low', me_cube_003)
ob_cinghie_low = bpy.data.objects.new('cinghie_low', me_plane)
ob_nastro_low = bpy.data.objects.new('nastro_low', me_cube_004)
ob_sotto_low = bpy.data.objects.new('sotto_low', me_cube_001)
ob_tappo_low = bpy.data.objects.new('tappo_low', me_cube_002)
ob_cinghie_high = bpy.data.objects.new('cinghie_high', me_plane_001)
ob_sotto_high = bpy.data.objects.new('sotto_high', me_cube_009)
ob_tappo_lhigh = bpy.data.objects.new('tappo_lhigh', me_cube_008)
ob_chiusura_high = bpy.data.objects.new('chiusura_high', me_cube_010)
ob_nastro_low_001 = bpy.data.objects.new('nastro_low.001', me_cube_011)

# ---- transforms, parenting, visibility, modifiers, constraints
ob_light.location = (4.076, 1.005, 5.904)
ob_light.rotation_euler = (0.6503, 0.05522, 1.866)
ob_light.lock_rotations_4d = False
ob_light.empty_display_type = 'ARROWS'
ob_light.color = (0.0, 0.0, 0.0, 0.0)
ob_light.lineart.crease_threshold = 0.0
ob_camera.location = (7.359, -6.926, 4.958)
ob_camera.rotation_euler = (1.109, 0.0, 0.8149)
ob_camera.lock_rotations_4d = False
ob_camera.empty_display_type = 'ARROWS'
ob_camera.color = (0.0, 0.0, 0.0, 0.0)
ob_camera.display_type = 'WIRE'
ob_camera.lineart.crease_threshold = 0.0
ob_chiusura_low.location = (0.9746, 0.001687, 0.7561)
ob_chiusura_low.scale = (0.1207, 0.2692, 0.03617)
ob_cinghie_low.location = (1.027, 0.7099, 0.6549)
ob_cinghie_low.rotation_euler = (-0.0, 1.571, 0.0)
ob_cinghie_low.scale = (0.2024, 0.08764, 0.2024)
_m = ob_cinghie_low.modifiers.new('Mirror', 'MIRROR')
_m.use_axis = (False, True, False)
_m.mirror_object = ob_sotto_low
_m = ob_cinghie_low.modifiers.new('Solidify', 'SOLIDIFY')
_m.thickness = 0.26
ob_nastro_low.location = (0.0, 0.0, 0.0)
ob_nastro_low.scale = (1.036, 1.036, 1.036)
_m = ob_nastro_low.modifiers.new('Solidify', 'SOLIDIFY')
_m.thickness = -0.05
_m.offset = 0.9456
ob_sotto_low.location = (0.0, 0.0, 0.0)
ob_tappo_low.location = (0.0, 0.0, 0.0)
ob_cinghie_high.location = (1.027, 0.7099, 0.6549)
ob_cinghie_high.rotation_euler = (-0.0, 1.571, 0.0)
ob_cinghie_high.scale = (0.2024, 0.08764, 0.2024)
_m = ob_cinghie_high.modifiers.new('Mirror', 'MIRROR')
_m.use_axis = (False, True, False)
_m.mirror_object = ob_sotto_low
_m = ob_cinghie_high.modifiers.new('Subdivision', 'SUBSURF')
_m.levels = 3
_m.render_levels = 3
ob_sotto_high.location = (0.0, 0.0, 0.0)
_m = ob_sotto_high.modifiers.new('Subdivision', 'SUBSURF')
_m.levels = 3
_m.render_levels = 3
_m = ob_sotto_high.modifiers.new('Auto Smooth', 'NODES')
_m.node_group = ng_auto_smooth
_gi = [s.identifier for s in ng_auto_smooth.interface.items_tree if s.item_type == 'SOCKET' and s.in_out == 'INPUT']
_m[_gi[1]] = 0.5236  # Angle
ob_tappo_lhigh.location = (0.0, 0.0, 0.0)
_m = ob_tappo_lhigh.modifiers.new('Subdivision', 'SUBSURF')
_m.levels = 4
_m = ob_tappo_lhigh.modifiers.new('Auto Smooth', 'NODES')
_m.node_group = ng_auto_smooth
_gi = [s.identifier for s in ng_auto_smooth.interface.items_tree if s.item_type == 'SOCKET' and s.in_out == 'INPUT']
_m[_gi[1]] = 0.5236  # Angle
ob_chiusura_high.location = (0.9746, 0.001687, 0.7561)
ob_chiusura_high.scale = (0.1207, 0.2692, 0.03617)
_m = ob_chiusura_high.modifiers.new('Subdivision', 'SUBSURF')
_m.levels = 3
_m.render_levels = 3
ob_nastro_low_001.location = (0.0, 0.0, 0.0)
ob_nastro_low_001.scale = (1.036, 1.036, 1.036)
_m = ob_nastro_low_001.modifiers.new('Subdivision', 'SUBSURF')
_m.levels = 3
_m.render_levels = 3
_m = ob_nastro_low_001.modifiers.new('Auto Smooth', 'NODES')
_m.node_group = ng_auto_smooth
_gi = [s.identifier for s in ng_auto_smooth.interface.items_tree if s.item_type == 'SOCKET' and s.in_out == 'INPUT']
_m[_gi[1]] = 0.5236  # Angle

# ---- collection membership
col_roba.objects.link(ob_light)
col_roba.objects.link(ob_camera)
col_low.objects.link(ob_chiusura_low)
col_low.objects.link(ob_cinghie_low)
col_low.objects.link(ob_nastro_low)
col_low.objects.link(ob_sotto_low)
col_low.objects.link(ob_tappo_low)
col_high.objects.link(ob_cinghie_high)
col_high.objects.link(ob_sotto_high)
col_high.objects.link(ob_tappo_lhigh)
col_high.objects.link(ob_chiusura_high)
col_high.objects.link(ob_nastro_low_001)
def _layer_coll(name, lc=None):
    lc = lc or bpy.context.view_layer.layer_collection
    for c in lc.children:
        if c.name == name: return c
        r = _layer_coll(name, c)
        if r: return r
_layer_coll('roba').exclude = True
_layer_coll('_low').exclude = True

# ---- scene / render settings (as saved in the file)
scene.camera = ob_camera
scene.frame_start = 1; scene.frame_end = 250; scene.frame_set(1)
scene.render.engine = 'BLENDER_EEVEE_NEXT'
scene.cycles.sampling_pattern = 'TABULATED_SOBOL'
bpy.context.view_layer.update()
